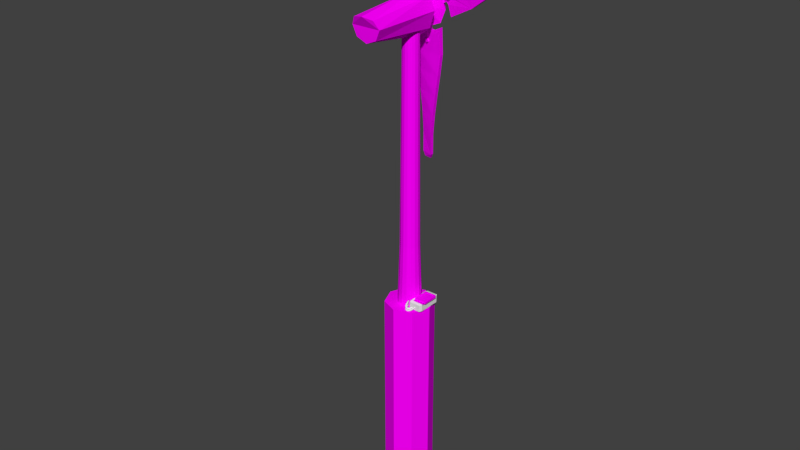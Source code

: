 # Source: wind-turbine.blend  (saved by Blender 2.69.0; exported with 4.5.12 LTS)
import bpy
from mathutils import Matrix  # noqa: F401  (used for matrix-valued properties, if any)

bpy.ops.wm.read_factory_settings(use_empty=True)
scene = bpy.context.scene
scene.name = 'Scene'

# ---- collections
col_collection_1 = bpy.data.collections.new('Collection 1'); scene.collection.children.link(col_collection_1)

# ---- images (referenced by path relative to the original .blend; pixels are not part of the script)
import os
ASSET_DIR = os.environ.get("B2B_ASSET_DIR", "")  # directory of the original .blend (textures are referenced by path, not embedded)
HERE = os.path.dirname(os.path.abspath(__file__))  # packed textures are extracted next to this script under _unpacked/

def load_image(name, relpath, width, height, colorspace="sRGB"):
    """Load a texture the original file referenced (path relative to the .blend, or extracted next to this script)."""
    p = next((c for c in (os.path.join(HERE, relpath), os.path.join(ASSET_DIR, relpath)) if relpath and os.path.exists(c)), "")
    if p:
        img = bpy.data.images.load(p, check_existing=True)
        img.name = name
    else:  # same state as the original file: an image datablock whose file is absent (Cycles renders it pink)
        img = bpy.data.images.new(name, width, height)
        img.source = "FILE"
        img.filepath = "//" + (relpath or name)
    img.colorspace_settings.name = colorspace
    return img
img_metal_smooth_silver_png = load_image('metal-smooth-silver.png', 'metal-smooth-silver.png', 1024, 1024, 'sRGB')
img_metal_smooth_dark_png = load_image('metal-smooth-dark.png', 'metal-smooth-dark.png', 1024, 1024, 'sRGB')
img_cement_regolith_png = load_image('cement-regolith.png', 'cement-regolith.png', 1024, 1024, 'sRGB')
img_metal_exterior_grey_png = load_image('metal-exterior-grey.png', 'metal-exterior-grey.png', 1024, 1024, 'sRGB')

# ---- materials (node trees are filled in below, after node groups)
mat_metal_smooth_silver = bpy.data.materials.new('metal-smooth-silver')
mat_metal_smooth_silver.alpha_threshold = 0.0
mat_metal_smooth_silver.roughness = 0.5
mat_metal_smooth_silver.line_color = (0.0, 0.0, 0.0, 1.0)
mat_metal_smooth_dark = bpy.data.materials.new('metal-smooth-dark')
mat_metal_smooth_dark.alpha_threshold = 0.0
mat_metal_smooth_dark.roughness = 0.5
mat_metal_smooth_dark.line_color = (0.0, 0.0, 0.0, 1.0)
mat_cement_regolith = bpy.data.materials.new('cement-regolith')
mat_cement_regolith.alpha_threshold = 0.0
mat_cement_regolith.roughness = 0.5
mat_cement_regolith.line_color = (0.0, 0.0, 0.0, 1.0)
mat_metal_exterior_grey_001 = bpy.data.materials.new('metal-exterior-grey.001')
mat_metal_exterior_grey_001.alpha_threshold = 0.0
mat_metal_exterior_grey_001.roughness = 0.5
mat_metal_exterior_grey_001.line_color = (0.0, 0.0, 0.0, 1.0)

# ---- material node trees
mat_metal_smooth_silver.use_nodes = True; mat_metal_smooth_silver.node_tree.nodes.clear()
_N = mat_metal_smooth_silver.node_tree.nodes; _L = mat_metal_smooth_silver.node_tree.links
n0 = _N.new('ShaderNodeOutputMaterial'); n0.name = 'Material Output'; n0.location = (300, 300)
n1 = _N.new('ShaderNodeBsdfDiffuse'); n1.name = 'Diffuse BSDF'; n1.location = (10, 300)
n2 = _N.new('ShaderNodeTexImage'); n2.name = 'Image Texture'; n2.location = (-245, 283)
n2.width = 140
n2.image = img_metal_smooth_silver_png
_L.new(n1.outputs[0], n0.inputs[0])
_L.new(n2.outputs[0], n1.inputs[0])
n0.is_active_output = True
mat_metal_smooth_dark.use_nodes = True; mat_metal_smooth_dark.node_tree.nodes.clear()
_N = mat_metal_smooth_dark.node_tree.nodes; _L = mat_metal_smooth_dark.node_tree.links
n0 = _N.new('ShaderNodeOutputMaterial'); n0.name = 'Material Output'; n0.location = (300, 300)
n1 = _N.new('ShaderNodeBsdfDiffuse'); n1.name = 'Diffuse BSDF'; n1.location = (10, 300)
n2 = _N.new('ShaderNodeTexImage'); n2.name = 'Image Texture'; n2.location = (-184, 285)
n2.width = 140
n2.image = img_metal_smooth_dark_png
_L.new(n1.outputs[0], n0.inputs[0])
_L.new(n2.outputs[0], n1.inputs[0])
n0.is_active_output = True
mat_cement_regolith.use_nodes = True; mat_cement_regolith.node_tree.nodes.clear()
_N = mat_cement_regolith.node_tree.nodes; _L = mat_cement_regolith.node_tree.links
n0 = _N.new('ShaderNodeOutputMaterial'); n0.name = 'Material Output'; n0.location = (300, 300)
n1 = _N.new('ShaderNodeBsdfDiffuse'); n1.name = 'Diffuse BSDF'; n1.location = (10, 300)
n2 = _N.new('ShaderNodeTexImage'); n2.name = 'Image Texture'; n2.location = (-201, 288)
n2.width = 140
n2.image = img_cement_regolith_png
_L.new(n1.outputs[0], n0.inputs[0])
_L.new(n2.outputs[0], n1.inputs[0])
n0.is_active_output = True
mat_metal_exterior_grey_001.use_nodes = True; mat_metal_exterior_grey_001.node_tree.nodes.clear()
_N = mat_metal_exterior_grey_001.node_tree.nodes; _L = mat_metal_exterior_grey_001.node_tree.links
n0 = _N.new('ShaderNodeOutputMaterial'); n0.name = 'Material Output'; n0.location = (300, 300)
n1 = _N.new('ShaderNodeBsdfDiffuse'); n1.name = 'Diffuse BSDF'; n1.location = (10, 300)
n2 = _N.new('ShaderNodeTexImage'); n2.name = 'Image Texture'; n2.location = (-228, 283)
n2.width = 140
n2.image = img_metal_exterior_grey_png
_L.new(n1.outputs[0], n0.inputs[0])
_L.new(n2.outputs[0], n1.inputs[0])
n0.is_active_output = True

# ---- world
world_world = bpy.data.worlds.new('World'); scene.world = world_world
world_world.color = (0.05088, 0.05088, 0.05088)
world_world.use_sun_shadow = False
world_world.sun_shadow_jitter_overblur = 0.0
world_world.cycles.sampling_method = 'MANUAL'
world_world.cycles.sample_map_resolution = 256

# ---- meshes
me_cube_009 = bpy.data.meshes.new('Cube.009')
me_cube_009.from_pydata([(-0.8, -0.8, -1.0), (-0.8, -1.0, -0.8), (-1.0, -0.8, -0.8), (-1.0, 0.8, -0.8), (-0.8, 1.0, -0.8), (-0.8, 0.8, -1.0), (0.8, 1.0, -0.8), (1.0, 0.8, -0.8), (0.8, 0.8, -1.0), (1.0, -0.8, -0.8), (0.8, -1.0, -0.8), (0.8, -0.8, -1.0), (-1.0, -0.8, 0.8), (-0.8, -1.0, 0.8), (-0.8, -0.8, 1.0), (-1.0, 0.8, 0.8), (-0.8, 0.8, 1.0), (-0.8, 1.0, 0.8), (0.8, 1.0, 0.8), (0.8, 0.8, 1.0), (1.0, 0.8, 0.8), (1.0, -0.8, 0.8), (0.8, -0.8, 1.0), (0.8, -1.0, 0.8)], [], [(0, 5, 8, 11), (20, 21, 9, 7), (22, 19, 16, 14), (17, 18, 6, 4), (23, 13, 1, 10), (0, 1, 2), (3, 4, 5), (6, 7, 8), (9, 10, 11), (12, 13, 14), (15, 16, 17), (18, 19, 20), (21, 22, 23), (1, 13, 12, 2), (14, 16, 15, 12), (17, 4, 3, 15), (5, 0, 2, 3), (16, 19, 18, 17), (20, 7, 6, 18), (8, 5, 4, 6), (19, 22, 21, 20), (23, 10, 9, 21), (11, 8, 7, 9), (22, 14, 13, 23), (0, 11, 10, 1), (12, 15, 3, 2)])
_uv = me_cube_009.uv_layers.new(name='UVMap')
_uv.uv.foreach_set('vector', [0.3349, 0.7071, 0.03722, 0.7071, 0.03722, 0.4094, 0.3349, 0.4094, 0.9474, 0.3349, 0.7368, 0.3349, 0.7368, 0.03722, 0.9474, 0.03722, 0.4094, 0.4094, 0.7071, 0.4094, 0.7071, 0.7071, 0.4094, 0.7071, 0.6842, 0.3349, 0.4737, 0.3349, 0.4737, 0.03722, 0.6842, 0.03722, 0.4737, 0.3349, 0.2632, 0.3349, 0.2632, 0.03722, 0.4737, 0.03722, 0.2368, 0.0, 0.2632, 0.03722, 0.2105, 0.03722, 0.7368, 0.03722, 0.6842, 0.03722, 0.7105, 0.0, 1.0, 0.03722, 0.9474, 0.03722, 0.9737, 4.437e-08, 0.797, 0.4094, 0.7443, 0.4094, 0.7706, 0.3722, 0.2105, 0.3349, 0.2632, 0.3349, 0.2368, 0.3722, 0.7368, 0.3349, 0.7105, 0.3722, 0.6842, 0.3349, 1.0, 0.3349, 0.9737, 0.3722, 0.9474, 0.3349, 0.797, 0.7071, 0.7706, 0.7443, 0.7443, 0.7071, 0.2632, 0.03722, 0.2632, 0.3349, 0.2105, 0.3349, 0.2105, 0.03722, 0.4094, 0.7071, 0.7071, 0.7071, 0.7071, 0.7443, 0.4094, 0.7443, 0.6842, 0.3349, 0.6842, 0.03722, 0.7368, 0.03722, 0.7368, 0.3349, 0.03722, 0.7071, 0.3349, 0.7071, 0.3349, 0.7443, 0.03722, 0.7443, 0.7071, 0.7071, 0.7071, 0.4094, 0.7443, 0.4094, 0.7443, 0.7071, 0.9474, 0.3349, 0.9474, 0.03722, 1.0, 0.03722, 1.0, 0.3349, 0.03722, 0.4094, 0.03722, 0.7071, 7.764e-08, 0.7071, 0.0, 0.4094, 0.7071, 0.4094, 0.4094, 0.4094, 0.4094, 0.3722, 0.7071, 0.3722, 0.7443, 0.7071, 0.7443, 0.4094, 0.797, 0.4094, 0.797, 0.7071, 0.3349, 0.4094, 0.03722, 0.4094, 0.03722, 0.3722, 0.3349, 0.3722, 0.4094, 0.4094, 0.4094, 0.7071, 0.3722, 0.7071, 0.3722, 0.4094, 0.3349, 0.7071, 0.3349, 0.4094, 0.3722, 0.4094, 0.3722, 0.7071, 0.2105, 0.3349, 6.655e-08, 0.3349, 0.0, 0.03722, 0.2105, 0.03722])
me_cube_009.use_remesh_preserve_volume = False
me_cube_009.use_remesh_preserve_attributes = False
me_cube_009.use_mirror_vertex_groups = False
me_cube_009.update()
me_cylinder_003 = bpy.data.meshes.new('Cylinder.003')
me_cylinder_003.from_pydata([(-0.6939, -3.18, -0.2162), (-0.6939, -3.18, -0.3557), (-0.6939, -6.949, -0.3557), (-0.6939, -6.949, -0.2162), (0.6943, -3.18, -0.2162), (0.6943, -3.18, -0.3557), (0.6943, -6.949, -0.3557), (0.6943, -6.949, -0.2162), (-2.612, 2.17, -0.2162), (-2.612, 2.17, -0.3557), (-5.876, 4.055, -0.3557), (-5.876, 4.055, -0.2162), (-3.306, 0.9683, -0.2162), (-3.306, 0.9683, -0.3557), (-6.57, 2.853, -0.3557), (-6.57, 2.853, -0.2162), (3.307, 0.9683, -0.2162), (3.307, 0.9683, -0.3557), (6.571, 2.853, -0.3557), (6.571, 2.853, -0.2162), (2.613, 2.17, -0.2162), (2.613, 2.17, -0.3557), (5.877, 4.055, -0.3557), (5.877, 4.055, -0.2162), (-0.0001236, 1.008, 0.2977), (-0.0001236, 1.008, 3.54), (0.707, 0.7153, 0.2977), (0.707, 0.7153, 3.54), (0.9999, 0.008209, 0.2977), (0.9999, 0.008209, 3.54), (0.707, -0.6989, 0.2977), (0.707, -0.6989, 3.54), (-0.0001237, -0.9918, 0.2977), (-0.0001237, -0.9918, 3.54), (-0.7072, -0.6989, 0.2977), (-0.7072, -0.6989, 3.54), (-1.0, 0.008209, 0.2977), (-1.0, 0.008209, 3.54), (-0.7072, 0.7153, 0.2977), (-0.7072, 0.7153, 3.54), (-0.0001236, 5.044, -0.05603), (3.561, 3.569, -0.05603), (5.036, 0.008209, -0.05603), (3.561, -3.553, -0.05603), (-0.000124, -5.028, -0.05603), (-3.561, -3.553, -0.05603), (-5.036, 0.008209, -0.05603), (-3.561, 3.569, -0.05603), (-0.0001236, 3.876, -1.161), (2.734, 2.743, -1.161), (3.867, 0.008209, -1.161), (2.734, -2.726, -1.161), (-0.000124, -3.859, -1.161), (-2.735, -2.726, -1.161), (-3.867, 0.008209, -1.161), (-2.735, 2.743, -1.161), (-0.0001238, 1.4, -1.763), (0.9842, 0.9925, -1.763), (1.392, 0.008209, -1.763), (0.9842, -0.9761, -1.763), (-0.0001239, -1.384, -1.763), (-0.9844, -0.9761, -1.763), (-1.392, 0.008209, -1.763), (-0.9844, 0.9925, -1.763)], [], [(4, 5, 1, 0), (5, 6, 2, 1), (6, 7, 3, 2), (7, 4, 0, 3), (0, 1, 2, 3), (7, 6, 5, 4), (12, 13, 9, 8), (13, 14, 10, 9), (14, 15, 11, 10), (15, 12, 8, 11), (8, 9, 10, 11), (15, 14, 13, 12), (20, 21, 17, 16), (21, 22, 18, 17), (22, 23, 19, 18), (23, 20, 16, 19), (16, 17, 18, 19), (23, 22, 21, 20), (24, 25, 27, 26), (26, 27, 29, 28), (28, 29, 31, 30), (30, 31, 33, 32), (32, 33, 35, 34), (34, 35, 37, 36), (27, 25, 39, 37, 35, 33, 31, 29), (38, 39, 25, 24), (36, 37, 39, 38), (36, 38, 47, 46), (45, 46, 54, 53), (26, 28, 42, 41), (32, 34, 45, 44), (38, 24, 40, 47), (28, 30, 43, 42), (34, 36, 46, 45), (30, 32, 44, 43), (24, 26, 41, 40), (52, 53, 61, 60), (40, 41, 49, 48), (44, 45, 53, 52), (43, 44, 52, 51), (47, 40, 48, 55), (42, 43, 51, 50), (46, 47, 55, 54), (41, 42, 50, 49), (56, 57, 58, 59, 60, 61, 62, 63), (51, 52, 60, 59), (55, 48, 56, 63), (50, 51, 59, 58), (54, 55, 63, 62), (49, 50, 58, 57), (53, 54, 62, 61), (48, 49, 57, 56)])
_uv = me_cylinder_003.uv_layers.new(name='UVMap')
_uv.uv.foreach_set('vector', [0.003475, 0.71, 0.003475, 0.7025, 0.07459, 0.7025, 0.07459, 0.71, 0.07459, 0.7025, 0.07459, 0.5, 0.1492, 0.5, 0.1492, 0.7025, 0.6457, 0.7025, 0.6457, 0.71, 0.5746, 0.71, 0.5746, 0.7025, 0.4254, 0.5, 0.4254, 0.7025, 0.3508, 0.7025, 0.3508, 0.5, 0.1717, 0.6931, 0.1642, 0.6931, 0.1642, 0.5, 0.1717, 0.5, 0.1642, 0.6931, 0.1567, 0.6931, 0.1567, 0.5, 0.1642, 0.5, 0.284, 0.7177, 0.2765, 0.7177, 0.2765, 0.6449, 0.284, 0.6449, 0.4254, 0.7025, 0.4254, 0.5, 0.5, 0.5, 0.5, 0.7025, 0.2435, 0.6449, 0.251, 0.6449, 0.251, 0.7177, 0.2435, 0.7177, 0.0, 0.7025, 3.491e-07, 0.5, 0.07459, 0.5, 0.07459, 0.7025, 0.1492, 0.5, 0.1567, 0.5, 0.1567, 0.6978, 0.1492, 0.6978, 0.4254, 0.8093, 0.4254, 0.8018, 0.6232, 0.8018, 0.6232, 0.8093, 0.2585, 0.6999, 0.251, 0.6999, 0.251, 0.6449, 0.2585, 0.6449, 0.5746, 0.5, 0.5746, 0.7025, 0.5, 0.7025, 0.5, 0.5, 0.07459, 0.71, 0.07459, 0.7025, 0.1296, 0.7025, 0.1296, 0.71, 0.5746, 0.7025, 0.5746, 0.5, 0.6492, 0.5, 0.6492, 0.7025, 0.2435, 0.7944, 0.236, 0.7944, 0.236, 0.6449, 0.2435, 0.6449, 0.2915, 0.7944, 0.284, 0.7944, 0.284, 0.6449, 0.2915, 0.6449, 0.3508, 0.6134, 0.1766, 0.6134, 0.1766, 0.5724, 0.3508, 0.5724, 0.3508, 0.5724, 0.1766, 0.5724, 0.1766, 0.541, 0.3508, 0.541, 0.3508, 0.541, 0.1766, 0.541, 0.1766, 0.5, 0.3508, 0.5, 0.7941, 0.5, 0.7941, 0.6742, 0.7626, 0.6742, 0.7626, 0.5, 0.7626, 0.5, 0.7626, 0.6742, 0.7216, 0.6742, 0.7216, 0.5, 0.7216, 0.5, 0.7216, 0.6742, 0.6901, 0.6742, 0.6901, 0.5, 0.4254, 0.7727, 0.4254, 0.7316, 0.4545, 0.7025, 0.4956, 0.7025, 0.5247, 0.7316, 0.5247, 0.7727, 0.4956, 0.8018, 0.4545, 0.8018, 0.3508, 0.6449, 0.1766, 0.6449, 0.1766, 0.6134, 0.3508, 0.6134, 0.6901, 0.5, 0.6901, 0.6742, 0.6492, 0.6742, 0.6492, 0.5, 0.2294, 0.2004, 0.2004, 0.2294, 5.124e-08, 0.1464, 0.1464, 0.0, 0.8536, 0.5, 0.6464, 0.5, 0.6705, 0.442, 0.8295, 0.442, 0.2294, 0.2996, 0.2706, 0.2996, 0.3536, 0.5, 0.1464, 0.5, 0.2996, 0.2294, 0.2706, 0.2004, 0.3536, 1.281e-07, 0.5, 0.1464, 0.2004, 0.2294, 0.2004, 0.2706, 0.0, 0.3536, 5.124e-08, 0.1464, 0.2706, 0.2996, 0.2996, 0.2706, 0.5, 0.3536, 0.3536, 0.5, 0.2706, 0.2004, 0.2294, 0.2004, 0.1464, 0.0, 0.3536, 1.281e-07, 0.2996, 0.2706, 0.2996, 0.2294, 0.5, 0.1464, 0.5, 0.3536, 0.2004, 0.2706, 0.2294, 0.2996, 0.1464, 0.5, 0.0, 0.3536, 0.942, 0.3295, 0.8295, 0.442, 0.7786, 0.3191, 0.8191, 0.2786, 0.1766, 0.8512, 0.1766, 0.6449, 0.236, 0.6738, 0.236, 0.8323, 0.8534, 0.5, 0.8534, 0.7063, 0.7941, 0.6774, 0.7941, 0.5189, 1.0, 0.1464, 1.0, 0.3536, 0.942, 0.3295, 0.942, 0.1705, 0.5, 0.3536, 0.5, 0.1464, 0.558, 0.1705, 0.558, 0.3295, 0.3508, 0.6449, 0.3508, 0.8512, 0.2915, 0.8223, 0.2915, 0.6638, 0.7085, 0.6742, 0.7085, 0.8805, 0.6492, 0.8516, 0.6492, 0.6931, 0.6464, 1.537e-07, 0.8536, 0.0, 0.8295, 0.05802, 0.6705, 0.05802, 0.6809, 0.2214, 0.7214, 0.1809, 0.7786, 0.1809, 0.8191, 0.2214, 0.8191, 0.2786, 0.7786, 0.3191, 0.7214, 0.3191, 0.6809, 0.2786, 0.942, 0.1705, 0.942, 0.3295, 0.8191, 0.2786, 0.8191, 0.2214, 0.558, 0.3295, 0.558, 0.1705, 0.6809, 0.2214, 0.6809, 0.2786, 0.8295, 0.05802, 0.942, 0.1705, 0.8191, 0.2214, 0.7786, 0.1809, 0.6705, 0.442, 0.558, 0.3295, 0.6809, 0.2786, 0.7214, 0.3191, 0.6705, 0.05802, 0.8295, 0.05802, 0.7786, 0.1809, 0.7214, 0.1809, 0.8295, 0.442, 0.6705, 0.442, 0.7214, 0.3191, 0.7786, 0.3191, 0.558, 0.1705, 0.6705, 0.05802, 0.7214, 0.1809, 0.6809, 0.2214])
me_cylinder_003.materials.append(mat_metal_smooth_silver)
me_cylinder_003.use_remesh_preserve_volume = False
me_cylinder_003.use_remesh_preserve_attributes = False
me_cylinder_003.use_mirror_vertex_groups = False
me_cylinder_003.update()
me_cube_005 = bpy.data.meshes.new('Cube.005')
me_cube_005.from_pydata([(0.04591, 1.499, -0.1857), (-0.04591, 1.499, 0.1849), (0.1138, 1.47, -0.1689), (0.02202, 1.47, 0.2018), (0.142, 1.4, -0.1619), (0.05015, 1.4, 0.2087), (0.1138, 1.33, -0.1689), (0.02202, 1.33, 0.2018), (0.04591, 1.301, -0.1857), (-0.04591, 1.301, 0.1849), (-0.02202, 1.33, -0.2026), (-0.1138, 1.33, 0.1681), (-0.05015, 1.4, -0.2095), (-0.142, 1.4, 0.1611), (-0.02202, 1.47, -0.2026), (-0.1138, 1.47, 0.1681), (0.04591, 1.824, -0.1857), (-0.04591, 1.824, 0.1849), (0.1138, 1.795, -0.1689), (0.02202, 1.795, 0.2018), (0.142, 1.725, -0.1619), (0.05015, 1.725, 0.2087), (0.1138, 1.655, -0.1689), (0.02202, 1.655, 0.2018), (0.04591, 1.626, -0.1857), (-0.04591, 1.626, 0.1849), (-0.02202, 1.655, -0.2026), (-0.1138, 1.655, 0.1681), (-0.05015, 1.725, -0.2095), (-0.142, 1.725, 0.1611), (-0.02202, 1.795, -0.2026), (-0.1138, 1.795, 0.1681), (-0.3477, -4.771, -0.2146), (-0.9244, 2.278, -0.3546), (0.9244, 2.278, 0.1554), (0.3477, -4.771, 0.02536), (-0.3475, -4.771, -0.01464), (-0.9244, 2.278, -0.1546), (0.9244, 2.278, 0.3554), (-0.3844, -3.644, -0.05464), (-0.5015, -2.518, -0.09464), (-0.6683, -1.392, -0.1246), (-0.8445, -0.2652, -0.1546), (-0.9878, 0.8612, -0.1546), (-0.9889, 0.8612, -0.3546), (-0.8498, -0.2652, -0.3546), (-0.6736, -1.392, -0.3246), (-0.504, -2.518, -0.2946), (-0.3853, -3.644, -0.2546), (0.9878, 0.8612, 0.3554), (0.8445, -0.2652, 0.3554), (0.6683, -1.392, 0.3354), (0.5015, -2.518, 0.3054), (0.3844, -3.644, 0.2754), (0.3853, -3.644, 0.07536), (0.504, -2.518, 0.1054), (0.6736, -1.392, 0.1354), (0.8498, -0.2652, 0.1554), (0.9889, 0.8612, 0.1554), (0.3475, -4.771, 0.2254), (-0.2188, -5.037, -0.1376), (0.2188, -5.037, -0.03757), (-0.2187, -5.037, -0.01171), (0.2187, -5.037, 0.08829), (-0.3333, 1.988, 0.02536), (0.3333, 1.988, 0.1754), (0.3333, 1.988, -0.02464), (-0.3333, 1.988, -0.1746)], [], [(0, 1, 3, 2), (2, 3, 5, 4), (4, 5, 7, 6), (6, 7, 9, 8), (8, 9, 11, 10), (10, 11, 13, 12), (3, 1, 15, 13, 11, 9, 7, 5), (14, 15, 1, 0), (12, 13, 15, 14), (0, 2, 4, 6, 8, 10, 12, 14), (16, 17, 19, 18), (18, 19, 21, 20), (20, 21, 23, 22), (22, 23, 25, 24), (24, 25, 27, 26), (26, 27, 29, 28), (19, 17, 31, 29, 27, 25, 23, 21), (30, 31, 17, 16), (28, 29, 31, 30), (16, 18, 20, 22, 24, 26, 28, 30), (43, 37, 33, 44), (65, 38, 34, 66), (44, 33, 67, 66, 34, 58), (49, 38, 65, 64, 37, 43), (36, 39, 48, 32), (39, 40, 47, 48), (40, 41, 46, 47), (41, 42, 45, 46), (42, 43, 44, 45), (38, 49, 58, 34), (49, 50, 57, 58), (50, 51, 56, 57), (51, 52, 55, 56), (52, 53, 54, 55), (32, 48, 54, 35), (48, 47, 55, 54), (47, 46, 56, 55), (46, 45, 57, 56), (45, 44, 58, 57), (53, 52, 40, 39), (52, 51, 41, 40), (51, 50, 42, 41), (50, 49, 43, 42), (63, 62, 60, 61), (37, 64, 67, 33), (64, 65, 66, 67), (53, 59, 35, 54), (59, 53, 39, 36), (36, 32, 60, 62), (32, 35, 61, 60), (59, 36, 62, 63), (35, 59, 63, 61)])
_uv = me_cube_005.uv_layers.new(name='UVMap')
_uv.uv.foreach_set('vector', [0.09225, 0.5298, 0.141, 0.5298, 0.141, 0.5388, 0.09225, 0.5388, 0.3093, 0.5209, 0.3093, 0.5689, 0.3012, 0.5698, 0.3012, 0.5218, 0.3012, 0.5218, 0.3012, 0.5698, 0.2917, 0.5695, 0.2917, 0.5215, 0.09225, 0.5388, 0.04347, 0.5388, 0.04347, 0.5298, 0.09225, 0.5298, 0.09225, 0.5298, 0.04347, 0.5298, 0.04347, 0.5209, 0.09225, 0.5209, 0.2564, 0.5214, 0.2564, 0.5695, 0.2472, 0.569, 0.2472, 0.5209, 0.3559, 0.5277, 0.3627, 0.5209, 0.3724, 0.5209, 0.3792, 0.5277, 0.3792, 0.5374, 0.3724, 0.5442, 0.3627, 0.5442, 0.3559, 0.5374, 0.09225, 0.5209, 0.141, 0.5209, 0.141, 0.5298, 0.09225, 0.5298, 0.2472, 0.5209, 0.2472, 0.569, 0.2386, 0.5697, 0.2386, 0.5216, 0.3394, 0.5209, 0.3491, 0.5209, 0.3559, 0.5277, 0.3559, 0.5374, 0.3491, 0.5442, 0.3394, 0.5442, 0.3326, 0.5374, 0.3326, 0.5277, 0.141, 0.5298, 0.1898, 0.5298, 0.1898, 0.5388, 0.141, 0.5388, 0.2742, 0.5698, 0.2742, 0.5218, 0.2822, 0.5209, 0.2822, 0.5689, 0.2822, 0.5689, 0.2822, 0.5209, 0.2917, 0.5212, 0.2917, 0.5692, 0.2386, 0.5388, 0.1898, 0.5388, 0.1898, 0.5298, 0.2386, 0.5298, 0.2386, 0.5298, 0.1898, 0.5298, 0.1898, 0.5209, 0.2386, 0.5209, 0.2742, 0.5214, 0.2742, 0.5695, 0.265, 0.569, 0.265, 0.5209, 0.3957, 0.5209, 0.4026, 0.5277, 0.4026, 0.5374, 0.3957, 0.5442, 0.3861, 0.5442, 0.3792, 0.5374, 0.3792, 0.5277, 0.3861, 0.5209, 0.141, 0.5209, 0.1898, 0.5209, 0.1898, 0.5298, 0.141, 0.5298, 0.265, 0.5209, 0.265, 0.569, 0.2564, 0.5697, 0.2564, 0.5216, 0.3161, 0.5209, 0.3257, 0.5209, 0.3326, 0.5277, 0.3326, 0.5374, 0.3257, 0.5442, 0.3161, 0.5442, 0.3093, 0.5374, 0.3093, 0.5277, 0.9982, 0.7595, 1.0, 0.939, 0.9745, 0.9395, 0.9728, 0.76, 0.003078, 0.5998, 3.807e-08, 0.5209, 0.02471, 0.5274, 0.02779, 0.6062, 0.7535, 0.0, 0.9345, 0.007879, 0.8974, 0.08681, 0.8974, 0.1738, 0.9345, 0.2527, 0.7535, 0.2606, 0.7534, 0.2606, 0.9344, 0.2685, 0.8973, 0.3474, 0.8974, 0.4344, 0.9344, 0.5133, 0.7536, 0.5209, 1.0, 0.03538, 0.9972, 0.1792, 0.9717, 0.1797, 0.9745, 0.0359, 0.9972, 0.1792, 0.9952, 0.3239, 0.9698, 0.3245, 0.9717, 0.1797, 0.9952, 0.3239, 0.995, 0.4692, 0.9696, 0.4698, 0.9698, 0.3245, 0.995, 0.4692, 0.9949, 0.6146, 0.9694, 0.6151, 0.9696, 0.4698, 0.9949, 0.6146, 0.9982, 0.7595, 0.9728, 0.76, 0.9694, 0.6151, 0.944, 0.9354, 0.9408, 0.7595, 0.9663, 0.7587, 0.9694, 0.9346, 0.9408, 0.7595, 0.9368, 0.6149, 0.9623, 0.6142, 0.9663, 0.7587, 0.9368, 0.6149, 0.935, 0.4693, 0.9605, 0.4686, 0.9623, 0.6142, 0.935, 0.4693, 0.9345, 0.324, 0.96, 0.3232, 0.9605, 0.4686, 0.9345, 0.324, 0.9345, 0.1799, 0.96, 0.1791, 0.96, 0.3232, 0.03407, 0.08343, 0.178, 0.07734, 0.1779, 0.1839, 0.03405, 0.1774, 0.178, 0.07734, 0.3219, 0.06136, 0.3218, 0.1995, 0.1779, 0.1839, 0.3219, 0.06136, 0.4658, 0.03955, 0.4657, 0.2214, 0.3218, 0.1995, 0.4658, 0.03955, 0.6096, 0.01694, 0.6096, 0.2436, 0.4657, 0.2214, 0.6096, 0.01694, 0.7535, 0.0, 0.7535, 0.2606, 0.6096, 0.2436, 0.1783, 0.3367, 0.3222, 0.3214, 0.3218, 0.4589, 0.178, 0.443, 0.3222, 0.3214, 0.466, 0.3, 0.4657, 0.4805, 0.3218, 0.4589, 0.466, 0.3, 0.6097, 0.2779, 0.6096, 0.5033, 0.4657, 0.4805, 0.6097, 0.2779, 0.7534, 0.2606, 0.7536, 0.5209, 0.6096, 0.5033, 0.02779, 0.5818, 0.0278, 0.5245, 0.04347, 0.5209, 0.04347, 0.5782, 0.003078, 0.7659, 0.0, 0.687, 0.02471, 0.6935, 0.02779, 0.7724, 0.0, 0.687, 0.003078, 0.5998, 0.02779, 0.6062, 0.02471, 0.6935, 0.9345, 0.1799, 0.9377, 0.03764, 0.9632, 0.03683, 0.96, 0.1791, 0.03436, 0.343, 0.1783, 0.3367, 0.178, 0.443, 0.03421, 0.4368, 1.0, 0.03538, 0.9745, 0.0359, 0.9826, 0.0003295, 0.9986, 0.0, 0.03407, 0.08343, 0.03405, 0.1774, 8.406e-06, 0.1593, 0.0, 0.1021, 0.03436, 0.343, 0.03421, 0.4368, 6.536e-05, 0.421, 0.0, 0.3639, 0.9632, 0.03683, 0.9377, 0.03764, 0.9534, 0.0005134, 0.9694, 0.0])
me_cube_005.materials.append(mat_metal_smooth_silver)
me_cube_005.use_remesh_preserve_volume = False
me_cube_005.use_remesh_preserve_attributes = False
me_cube_005.use_mirror_vertex_groups = False
me_cube_005.update()
me_cube_004 = bpy.data.meshes.new('Cube.004')
me_cube_004.from_pydata([(0.04591, 1.499, -0.1857), (-0.04591, 1.499, 0.1849), (0.1138, 1.47, -0.1689), (0.02201, 1.47, 0.2018), (0.142, 1.4, -0.1619), (0.05015, 1.4, 0.2087), (0.1138, 1.33, -0.1689), (0.02201, 1.33, 0.2018), (0.04591, 1.301, -0.1857), (-0.04591, 1.301, 0.1849), (-0.02202, 1.33, -0.2026), (-0.1138, 1.33, 0.1681), (-0.05015, 1.4, -0.2095), (-0.142, 1.4, 0.1611), (-0.02202, 1.47, -0.2026), (-0.1138, 1.47, 0.1681), (0.04591, 1.824, -0.1857), (-0.04591, 1.824, 0.1849), (0.1138, 1.795, -0.1689), (0.02201, 1.795, 0.2018), (0.142, 1.725, -0.1619), (0.05015, 1.725, 0.2087), (0.1138, 1.655, -0.1689), (0.02201, 1.655, 0.2018), (0.04591, 1.626, -0.1857), (-0.04591, 1.626, 0.1849), (-0.02202, 1.655, -0.2026), (-0.1138, 1.655, 0.1681), (-0.05015, 1.725, -0.2095), (-0.142, 1.725, 0.1611), (-0.02202, 1.795, -0.2026), (-0.1138, 1.795, 0.1681), (-0.3478, -4.771, -0.2146), (-0.9244, 2.278, -0.3546), (0.9244, 2.278, 0.1554), (0.3477, -4.771, 0.02536), (-0.3475, -4.771, -0.01464), (-0.9244, 2.278, -0.1546), (0.9244, 2.278, 0.3554), (-0.3844, -3.644, -0.05464), (-0.5015, -2.518, -0.09464), (-0.6683, -1.392, -0.1246), (-0.8445, -0.2652, -0.1546), (-0.9878, 0.8612, -0.1546), (-0.9889, 0.8612, -0.3546), (-0.8498, -0.2652, -0.3546), (-0.6736, -1.392, -0.3246), (-0.504, -2.518, -0.2946), (-0.3854, -3.644, -0.2546), (0.9878, 0.8612, 0.3554), (0.8445, -0.2652, 0.3554), (0.6683, -1.392, 0.3354), (0.5015, -2.518, 0.3054), (0.3844, -3.644, 0.2754), (0.3853, -3.644, 0.07536), (0.504, -2.518, 0.1054), (0.6736, -1.392, 0.1354), (0.8498, -0.2652, 0.1554), (0.9889, 0.8612, 0.1554), (0.3475, -4.771, 0.2254), (-0.2188, -5.037, -0.1376), (0.2188, -5.037, -0.03757), (-0.2187, -5.037, -0.01171), (0.2187, -5.037, 0.08829), (-0.3333, 1.988, 0.02536), (0.3333, 1.988, 0.1754), (0.3333, 1.988, -0.02464), (-0.3333, 1.988, -0.1746)], [], [(0, 1, 3, 2), (2, 3, 5, 4), (4, 5, 7, 6), (6, 7, 9, 8), (8, 9, 11, 10), (10, 11, 13, 12), (3, 1, 15, 13, 11, 9, 7, 5), (14, 15, 1, 0), (12, 13, 15, 14), (0, 2, 4, 6, 8, 10, 12, 14), (16, 17, 19, 18), (18, 19, 21, 20), (20, 21, 23, 22), (22, 23, 25, 24), (24, 25, 27, 26), (26, 27, 29, 28), (19, 17, 31, 29, 27, 25, 23, 21), (30, 31, 17, 16), (28, 29, 31, 30), (16, 18, 20, 22, 24, 26, 28, 30), (43, 37, 33, 44), (65, 38, 34, 66), (44, 33, 67, 66, 34, 58), (49, 38, 65, 64, 37, 43), (36, 39, 48, 32), (39, 40, 47, 48), (40, 41, 46, 47), (41, 42, 45, 46), (42, 43, 44, 45), (38, 49, 58, 34), (49, 50, 57, 58), (50, 51, 56, 57), (51, 52, 55, 56), (52, 53, 54, 55), (32, 48, 54, 35), (48, 47, 55, 54), (47, 46, 56, 55), (46, 45, 57, 56), (45, 44, 58, 57), (53, 52, 40, 39), (52, 51, 41, 40), (51, 50, 42, 41), (50, 49, 43, 42), (63, 62, 60, 61), (37, 64, 67, 33), (64, 65, 66, 67), (53, 59, 35, 54), (59, 53, 39, 36), (36, 32, 60, 62), (32, 35, 61, 60), (59, 36, 62, 63), (35, 59, 63, 61)])
_uv = me_cube_004.uv_layers.new(name='UVMap')
_uv.uv.foreach_set('vector', [0.09225, 0.5298, 0.141, 0.5298, 0.141, 0.5388, 0.09225, 0.5388, 0.2917, 0.5209, 0.2917, 0.5689, 0.2837, 0.5698, 0.2837, 0.5218, 0.2837, 0.5218, 0.2837, 0.5698, 0.2742, 0.5695, 0.2742, 0.5215, 0.09225, 0.5388, 0.04347, 0.5388, 0.04347, 0.5298, 0.09225, 0.5298, 0.09225, 0.5298, 0.04347, 0.5298, 0.04347, 0.5209, 0.09225, 0.5209, 0.2564, 0.5214, 0.2564, 0.5695, 0.2472, 0.569, 0.2472, 0.5209, 0.3958, 0.5209, 0.4026, 0.5277, 0.4026, 0.5374, 0.3958, 0.5442, 0.3861, 0.5442, 0.3793, 0.5374, 0.3793, 0.5277, 0.3861, 0.5209, 0.09225, 0.5209, 0.141, 0.5209, 0.141, 0.5298, 0.09225, 0.5298, 0.2472, 0.5209, 0.2472, 0.569, 0.2386, 0.5697, 0.2386, 0.5216, 0.3161, 0.5209, 0.3257, 0.5209, 0.3326, 0.5277, 0.3326, 0.5374, 0.3257, 0.5442, 0.3161, 0.5442, 0.3093, 0.5374, 0.3093, 0.5277, 0.141, 0.5298, 0.1898, 0.5298, 0.1898, 0.5388, 0.141, 0.5388, 0.2917, 0.5698, 0.2917, 0.5218, 0.2998, 0.5209, 0.2998, 0.5689, 0.2998, 0.5689, 0.2998, 0.5209, 0.3093, 0.5212, 0.3093, 0.5692, 0.1898, 0.5209, 0.2386, 0.5209, 0.2386, 0.5298, 0.1898, 0.5298, 0.1898, 0.5298, 0.2386, 0.5298, 0.2386, 0.5388, 0.1898, 0.5388, 0.2564, 0.5693, 0.2564, 0.5212, 0.2656, 0.5216, 0.2656, 0.5697, 0.3724, 0.5209, 0.3793, 0.5277, 0.3793, 0.5374, 0.3724, 0.5442, 0.3627, 0.5442, 0.3559, 0.5374, 0.3559, 0.5277, 0.3627, 0.5209, 0.141, 0.5209, 0.1898, 0.5209, 0.1898, 0.5298, 0.141, 0.5298, 0.2656, 0.5697, 0.2656, 0.5216, 0.2742, 0.5209, 0.2742, 0.569, 0.3394, 0.5209, 0.3491, 0.5209, 0.3559, 0.5277, 0.3559, 0.5374, 0.3491, 0.5442, 0.3394, 0.5442, 0.3326, 0.5374, 0.3326, 0.5277, 0.9982, 0.7595, 1.0, 0.939, 0.9745, 0.9395, 0.9728, 0.76, 0.003078, 0.5998, 3.807e-08, 0.5209, 0.02471, 0.5274, 0.02779, 0.6062, 0.7535, 0.0, 0.9345, 0.007879, 0.8974, 0.08681, 0.8974, 0.1738, 0.9345, 0.2527, 0.7535, 0.2606, 0.7534, 0.2606, 0.9344, 0.2685, 0.8973, 0.3474, 0.8974, 0.4344, 0.9344, 0.5133, 0.7536, 0.5209, 1.0, 0.03538, 0.9972, 0.1792, 0.9717, 0.1797, 0.9745, 0.0359, 0.9972, 0.1792, 0.9952, 0.3239, 0.9698, 0.3245, 0.9717, 0.1797, 0.9952, 0.3239, 0.995, 0.4692, 0.9696, 0.4698, 0.9698, 0.3245, 0.995, 0.4692, 0.9949, 0.6146, 0.9694, 0.6151, 0.9696, 0.4698, 0.9949, 0.6146, 0.9982, 0.7595, 0.9728, 0.76, 0.9694, 0.6151, 0.944, 0.9354, 0.9408, 0.7595, 0.9663, 0.7587, 0.9694, 0.9346, 0.9408, 0.7595, 0.9368, 0.6149, 0.9623, 0.6142, 0.9663, 0.7587, 0.9368, 0.6149, 0.935, 0.4693, 0.9605, 0.4686, 0.9623, 0.6142, 0.935, 0.4693, 0.9345, 0.324, 0.96, 0.3232, 0.9605, 0.4686, 0.9345, 0.324, 0.9345, 0.1799, 0.96, 0.1791, 0.96, 0.3232, 0.03407, 0.08343, 0.178, 0.07734, 0.1779, 0.1839, 0.03405, 0.1774, 0.178, 0.07734, 0.3219, 0.06136, 0.3218, 0.1995, 0.1779, 0.1839, 0.3219, 0.06136, 0.4658, 0.03955, 0.4657, 0.2214, 0.3218, 0.1995, 0.4658, 0.03955, 0.6096, 0.01694, 0.6096, 0.2436, 0.4657, 0.2214, 0.6096, 0.01694, 0.7535, 0.0, 0.7535, 0.2606, 0.6096, 0.2436, 0.1783, 0.3367, 0.3222, 0.3214, 0.3218, 0.4589, 0.178, 0.443, 0.3222, 0.3214, 0.466, 0.3, 0.4657, 0.4805, 0.3218, 0.4589, 0.466, 0.3, 0.6097, 0.2779, 0.6096, 0.5033, 0.4657, 0.4805, 0.6097, 0.2779, 0.7534, 0.2606, 0.7536, 0.5209, 0.6096, 0.5033, 0.02779, 0.5818, 0.0278, 0.5245, 0.04347, 0.5209, 0.04347, 0.5782, 0.003078, 0.7659, 0.0, 0.687, 0.02471, 0.6935, 0.02779, 0.7724, 0.0, 0.687, 0.003078, 0.5998, 0.02779, 0.6062, 0.02471, 0.6935, 0.9345, 0.1799, 0.9377, 0.03764, 0.9632, 0.03683, 0.96, 0.1791, 0.03436, 0.343, 0.1783, 0.3367, 0.178, 0.443, 0.03421, 0.4368, 1.0, 0.03538, 0.9745, 0.0359, 0.9826, 0.0003296, 0.9986, 0.0, 0.03407, 0.08343, 0.03405, 0.1774, 8.406e-06, 0.1593, 0.0, 0.1021, 0.03436, 0.343, 0.03421, 0.4368, 6.53e-05, 0.421, 0.0, 0.3639, 0.9632, 0.03683, 0.9377, 0.03764, 0.9534, 0.0005134, 0.9694, 0.0])
me_cube_004.materials.append(mat_metal_smooth_silver)
me_cube_004.use_remesh_preserve_volume = False
me_cube_004.use_remesh_preserve_attributes = False
me_cube_004.use_mirror_vertex_groups = False
me_cube_004.update()
me_cube_003 = bpy.data.meshes.new('Cube.003')
me_cube_003.from_pydata([(0.04591, 1.499, -0.1857), (-0.04591, 1.499, 0.1849), (0.1138, 1.47, -0.1689), (0.02202, 1.47, 0.2018), (0.142, 1.4, -0.1619), (0.05015, 1.4, 0.2087), (0.1138, 1.33, -0.1689), (0.02202, 1.33, 0.2018), (0.04591, 1.301, -0.1857), (-0.04591, 1.301, 0.1849), (-0.02202, 1.33, -0.2026), (-0.1138, 1.33, 0.1681), (-0.05015, 1.4, -0.2095), (-0.142, 1.4, 0.1611), (-0.02202, 1.47, -0.2026), (-0.1138, 1.47, 0.1681), (0.04591, 1.824, -0.1857), (-0.04591, 1.824, 0.1849), (0.1138, 1.795, -0.1689), (0.02202, 1.795, 0.2018), (0.142, 1.725, -0.1619), (0.05015, 1.725, 0.2087), (0.1138, 1.655, -0.1689), (0.02202, 1.655, 0.2018), (0.04591, 1.626, -0.1857), (-0.04591, 1.626, 0.1849), (-0.02202, 1.655, -0.2026), (-0.1138, 1.655, 0.1681), (-0.05015, 1.725, -0.2095), (-0.142, 1.725, 0.1611), (-0.02202, 1.795, -0.2026), (-0.1138, 1.795, 0.1681), (-0.3477, -4.771, -0.2146), (-0.9244, 2.278, -0.3546), (0.9244, 2.278, 0.1554), (0.3477, -4.771, 0.02536), (-0.3475, -4.771, -0.01464), (-0.9244, 2.278, -0.1546), (0.9244, 2.278, 0.3554), (-0.3844, -3.644, -0.05464), (-0.5015, -2.518, -0.09464), (-0.6683, -1.392, -0.1246), (-0.8445, -0.2652, -0.1546), (-0.9878, 0.8612, -0.1546), (-0.9889, 0.8612, -0.3546), (-0.8498, -0.2652, -0.3546), (-0.6736, -1.392, -0.3246), (-0.504, -2.518, -0.2946), (-0.3853, -3.644, -0.2546), (0.9878, 0.8612, 0.3554), (0.8445, -0.2652, 0.3554), (0.6683, -1.392, 0.3354), (0.5015, -2.518, 0.3054), (0.3844, -3.644, 0.2754), (0.3853, -3.644, 0.07536), (0.504, -2.518, 0.1054), (0.6736, -1.392, 0.1354), (0.8498, -0.2652, 0.1554), (0.9889, 0.8612, 0.1554), (0.3475, -4.771, 0.2254), (-0.2188, -5.037, -0.1376), (0.2188, -5.037, -0.03757), (-0.2187, -5.037, -0.01171), (0.2187, -5.037, 0.08829), (-0.3333, 1.988, 0.02536), (0.3333, 1.988, 0.1754), (0.3333, 1.988, -0.02464), (-0.3333, 1.988, -0.1746)], [], [(0, 1, 3, 2), (2, 3, 5, 4), (4, 5, 7, 6), (6, 7, 9, 8), (8, 9, 11, 10), (10, 11, 13, 12), (3, 1, 15, 13, 11, 9, 7, 5), (14, 15, 1, 0), (12, 13, 15, 14), (0, 2, 4, 6, 8, 10, 12, 14), (16, 17, 19, 18), (18, 19, 21, 20), (20, 21, 23, 22), (22, 23, 25, 24), (24, 25, 27, 26), (26, 27, 29, 28), (19, 17, 31, 29, 27, 25, 23, 21), (30, 31, 17, 16), (28, 29, 31, 30), (16, 18, 20, 22, 24, 26, 28, 30), (43, 37, 33, 44), (65, 38, 34, 66), (44, 33, 67, 66, 34, 58), (49, 38, 65, 64, 37, 43), (36, 39, 48, 32), (39, 40, 47, 48), (40, 41, 46, 47), (41, 42, 45, 46), (42, 43, 44, 45), (38, 49, 58, 34), (49, 50, 57, 58), (50, 51, 56, 57), (51, 52, 55, 56), (52, 53, 54, 55), (32, 48, 54, 35), (48, 47, 55, 54), (47, 46, 56, 55), (46, 45, 57, 56), (45, 44, 58, 57), (53, 52, 40, 39), (52, 51, 41, 40), (51, 50, 42, 41), (50, 49, 43, 42), (63, 62, 60, 61), (37, 64, 67, 33), (64, 65, 66, 67), (53, 59, 35, 54), (59, 53, 39, 36), (36, 32, 60, 62), (32, 35, 61, 60), (59, 36, 62, 63), (35, 59, 63, 61)])
_uv = me_cube_003.uv_layers.new(name='UVMap')
_uv.uv.foreach_set('vector', [0.07029, 0.5209, 0.07029, 0.5697, 0.06135, 0.5697, 0.06135, 0.5209, 0.1856, 0.5209, 0.1856, 0.5689, 0.1776, 0.5698, 0.1776, 0.5218, 0.1776, 0.5218, 0.1776, 0.5698, 0.1681, 0.5695, 0.1681, 0.5215, 0.06135, 0.5209, 0.06135, 0.5697, 0.05241, 0.5697, 0.05241, 0.5209, 0.05241, 0.5209, 0.05241, 0.5697, 0.04347, 0.5697, 0.04347, 0.5209, 0.115, 0.5693, 0.115, 0.5212, 0.1242, 0.5216, 0.1242, 0.5697, 0.279, 0.5374, 0.2721, 0.5442, 0.2625, 0.5442, 0.2557, 0.5374, 0.2557, 0.5277, 0.2625, 0.5209, 0.2721, 0.5209, 0.279, 0.5277, 0.07923, 0.5209, 0.07923, 0.5697, 0.07029, 0.5697, 0.07029, 0.5209, 0.1242, 0.5697, 0.1242, 0.5216, 0.1328, 0.5209, 0.1328, 0.569, 0.2021, 0.5442, 0.1925, 0.5442, 0.1856, 0.5374, 0.1856, 0.5277, 0.1925, 0.5209, 0.2021, 0.5209, 0.209, 0.5277, 0.209, 0.5374, 0.106, 0.5209, 0.106, 0.5697, 0.09711, 0.5697, 0.09711, 0.5209, 0.1681, 0.5209, 0.1681, 0.5689, 0.1601, 0.5698, 0.1601, 0.5218, 0.1601, 0.5218, 0.1601, 0.5698, 0.1506, 0.5695, 0.1506, 0.5215, 0.09711, 0.5209, 0.09711, 0.5697, 0.08817, 0.5697, 0.08817, 0.5209, 0.08817, 0.5209, 0.08817, 0.5697, 0.07923, 0.5697, 0.07923, 0.5209, 0.1506, 0.5214, 0.1506, 0.5695, 0.1414, 0.569, 0.1414, 0.5209, 0.2488, 0.5209, 0.2557, 0.5277, 0.2557, 0.5374, 0.2488, 0.5442, 0.2391, 0.5442, 0.2323, 0.5374, 0.2323, 0.5277, 0.2391, 0.5209, 0.115, 0.5209, 0.115, 0.5697, 0.106, 0.5697, 0.106, 0.5209, 0.1414, 0.5209, 0.1414, 0.569, 0.1328, 0.5697, 0.1328, 0.5216, 0.2255, 0.5442, 0.2158, 0.5442, 0.209, 0.5374, 0.209, 0.5277, 0.2158, 0.5209, 0.2255, 0.5209, 0.2323, 0.5277, 0.2323, 0.5374, 0.9982, 0.7595, 1.0, 0.939, 0.9745, 0.9395, 0.9728, 0.76, 0.003078, 0.5998, 2.475e-08, 0.5209, 0.02471, 0.5274, 0.02779, 0.6062, 0.7535, 0.0, 0.9345, 0.007879, 0.8974, 0.08681, 0.8974, 0.1738, 0.9345, 0.2527, 0.7535, 0.2606, 0.7534, 0.2606, 0.9344, 0.2685, 0.8973, 0.3474, 0.8974, 0.4344, 0.9344, 0.5133, 0.7536, 0.5209, 1.0, 0.03538, 0.9972, 0.1792, 0.9717, 0.1797, 0.9745, 0.0359, 0.9972, 0.1792, 0.9952, 0.3239, 0.9698, 0.3245, 0.9717, 0.1797, 0.9952, 0.3239, 0.995, 0.4692, 0.9696, 0.4698, 0.9698, 0.3245, 0.995, 0.4692, 0.9949, 0.6146, 0.9694, 0.6151, 0.9696, 0.4698, 0.9949, 0.6146, 0.9982, 0.7595, 0.9728, 0.76, 0.9694, 0.6151, 0.944, 0.9354, 0.9408, 0.7595, 0.9663, 0.7587, 0.9694, 0.9346, 0.9408, 0.7595, 0.9368, 0.6149, 0.9623, 0.6142, 0.9663, 0.7587, 0.9368, 0.6149, 0.935, 0.4693, 0.9605, 0.4686, 0.9623, 0.6142, 0.935, 0.4693, 0.9345, 0.324, 0.96, 0.3232, 0.9605, 0.4686, 0.9345, 0.324, 0.9345, 0.1799, 0.96, 0.1791, 0.96, 0.3232, 0.03407, 0.08343, 0.178, 0.07734, 0.1779, 0.1839, 0.03405, 0.1774, 0.178, 0.07734, 0.3219, 0.06136, 0.3218, 0.1995, 0.1779, 0.1839, 0.3219, 0.06136, 0.4658, 0.03955, 0.4657, 0.2214, 0.3218, 0.1995, 0.4658, 0.03955, 0.6096, 0.01694, 0.6096, 0.2436, 0.4657, 0.2214, 0.6096, 0.01694, 0.7535, 0.0, 0.7535, 0.2606, 0.6096, 0.2436, 0.1783, 0.3367, 0.3222, 0.3214, 0.3218, 0.4589, 0.178, 0.443, 0.3222, 0.3214, 0.466, 0.3, 0.4657, 0.4805, 0.3218, 0.4589, 0.466, 0.3, 0.6097, 0.2779, 0.6096, 0.5033, 0.4657, 0.4805, 0.6097, 0.2779, 0.7534, 0.2606, 0.7536, 0.5209, 0.6096, 0.5033, 0.02779, 0.5818, 0.0278, 0.5245, 0.04347, 0.5209, 0.04347, 0.5782, 0.003078, 0.7659, 0.0, 0.687, 0.02471, 0.6935, 0.02779, 0.7724, 0.0, 0.687, 0.003078, 0.5998, 0.02779, 0.6062, 0.02471, 0.6935, 0.9345, 0.1799, 0.9377, 0.03764, 0.9632, 0.03683, 0.96, 0.1791, 0.03436, 0.343, 0.1783, 0.3367, 0.178, 0.443, 0.03421, 0.4368, 1.0, 0.03538, 0.9745, 0.0359, 0.9826, 0.0003295, 0.9986, 0.0, 0.03407, 0.08343, 0.03405, 0.1774, 8.406e-06, 0.1593, 0.0, 0.1021, 0.03436, 0.343, 0.03421, 0.4368, 6.53e-05, 0.421, 0.0, 0.3639, 0.9632, 0.03683, 0.9377, 0.03764, 0.9534, 0.0005134, 0.9694, 0.0])
me_cube_003.materials.append(mat_metal_smooth_silver)
me_cube_003.use_remesh_preserve_volume = False
me_cube_003.use_remesh_preserve_attributes = False
me_cube_003.use_mirror_vertex_groups = False
me_cube_003.update()
me_cylinder_002 = bpy.data.meshes.new('Cylinder.002')
me_cylinder_002.from_pydata([(-4.441e-16, 1.347, -0.3054), (0.0, 0.6526, 1.576), (0.7071, 0.9081, -0.3268), (0.7071, 0.5061, 1.517), (1.0, -0.01722, -0.3482), (1.0, -0.02766, 1.446), (0.7071, -1.079, -0.3235), (0.7071, -0.7071, 1.435), (-8.9e-08, -1.643, -0.2997), (-8.742e-08, -1.0, 1.435), (-0.7071, -1.079, -0.3235), (-0.7071, -0.7071, 1.435), (-1.0, -0.01722, -0.3482), (-1.0, -0.02766, 1.446), (-0.7071, 0.9081, -0.3268), (-0.7071, 0.5061, 1.517), (0.0, -19.97, -0.3044), (6.064e-09, -15.24, -0.2449), (0.3189, -19.97, -0.2812), (0.2566, -15.24, -0.2263), (0.5893, -19.97, -0.2152), (0.4742, -15.24, -0.1732), (0.7699, -19.97, -0.1165), (0.6195, -15.24, -0.09373), (0.8333, -19.97, -5.373e-07), (0.6706, -15.24, -4.103e-07), (0.7699, -19.97, 0.1165), (0.6195, -15.24, 0.09373), (0.5893, -19.97, 0.2152), (0.4742, -15.24, 0.1732), (0.3189, -19.97, 0.2812), (0.2566, -15.24, 0.2263), (1.258e-07, -19.97, 0.3044), (1.073e-07, -15.24, 0.2449), (-0.3189, -19.97, 0.2812), (-0.2566, -15.24, 0.2263), (-0.5893, -19.97, 0.2152), (-0.4742, -15.24, 0.1732), (-0.7699, -19.97, 0.1165), (-0.6195, -15.24, 0.09373), (-0.8333, -19.97, -5.542e-07), (-0.6706, -15.24, -4.239e-07), (-0.7699, -19.97, -0.1165), (-0.6195, -15.24, -0.09373), (-0.5893, -19.97, -0.2152), (-0.4742, -15.24, -0.1732), (-0.3189, -19.97, -0.2812), (-0.2566, -15.24, -0.2263), (-1.22e-07, -0.7491, -0.1977), (0.2072, -0.7491, -0.1827), (0.3828, -0.7491, -0.1398), (0.5001, -0.7491, -0.07567), (0.5414, -0.7491, -1.343e-08), (0.5001, -0.7491, 0.07567), (0.3828, -0.7491, 0.1398), (0.2072, -0.7491, 0.1827), (-4.024e-08, -0.7491, 0.1977), (-0.2072, -0.7491, 0.1827), (-0.3828, -0.7491, 0.1398), (-0.5001, -0.7491, 0.07567), (-0.5414, -0.7491, -2.443e-08), (-0.5001, -0.7491, -0.07567), (-0.3828, -0.7491, -0.1398), (-0.2072, -0.7491, -0.1827)], [], [(0, 1, 3, 2), (2, 3, 5, 4), (4, 5, 7, 6), (6, 7, 9, 8), (8, 9, 11, 10), (10, 11, 13, 12), (3, 1, 15, 13, 11, 9, 7, 5), (14, 15, 1, 0), (12, 13, 15, 14), (0, 2, 4, 6, 8, 10, 12, 14), (16, 17, 19, 18), (18, 19, 21, 20), (20, 21, 23, 22), (22, 23, 25, 24), (24, 25, 27, 26), (26, 27, 29, 28), (28, 29, 31, 30), (30, 31, 33, 32), (32, 33, 35, 34), (34, 35, 37, 36), (36, 37, 39, 38), (38, 39, 41, 40), (40, 41, 43, 42), (42, 43, 45, 44), (39, 37, 58, 59), (46, 47, 17, 16), (44, 45, 47, 46), (16, 18, 20, 22, 24, 26, 28, 30, 32, 34, 36, 38, 40, 42, 44, 46), (49, 48, 63, 62, 61, 60, 59, 58, 57, 56, 55, 54, 53, 52, 51, 50), (23, 21, 50, 51), (47, 45, 62, 63), (31, 29, 54, 55), (19, 17, 48, 49), (45, 43, 61, 62), (29, 27, 53, 54), (37, 35, 57, 58), (21, 19, 49, 50), (35, 33, 56, 57), (43, 41, 60, 61), (27, 25, 52, 53), (25, 23, 51, 52), (17, 47, 63, 48), (33, 31, 55, 56), (41, 39, 59, 60)])
_uv = me_cylinder_002.uv_layers.new(name='UVMap')
_uv.uv.foreach_set('vector', [0.1657, 0.256, 0.1657, 0.3609, 0.1297, 0.3593, 0.1297, 0.2564, 0.1036, 0.1566, 0.2016, 0.166, 0.1958, 0.1911, 0.09904, 0.2013, 0.09904, 0.2013, 0.1958, 0.1911, 0.2016, 0.2272, 0.1107, 0.256, 0.358, 0.256, 0.358, 0.3522, 0.3221, 0.3522, 0.3221, 0.2601, 0.3221, 0.2601, 0.3221, 0.3522, 0.2861, 0.3522, 0.2861, 0.256, 0.2132, 0.1566, 0.3042, 0.1854, 0.2984, 0.2216, 0.2016, 0.2114, 0.2016, 0.3259, 0.2085, 0.2898, 0.2291, 0.2594, 0.2599, 0.256, 0.2861, 0.283, 0.2861, 0.3219, 0.2586, 0.3495, 0.221, 0.35, 0.2016, 0.2564, 0.2016, 0.3593, 0.1657, 0.3609, 0.1657, 0.256, 0.2016, 0.2114, 0.2984, 0.2216, 0.3042, 0.2466, 0.2062, 0.256, 0.0715, 0.3016, 0.03047, 0.2911, 0.002076, 0.2507, 0.0, 0.1947, 0.02564, 0.1566, 0.06856, 0.1731, 0.09904, 0.22, 0.09904, 0.2694, 0.0, 0.03915, 0.2401, 0.03915, 0.2401, 0.0522, 1.057e-05, 0.05536, 1.057e-05, 0.05536, 0.2401, 0.0522, 0.2402, 0.06326, 4.064e-05, 0.06911, 4.064e-05, 0.06911, 0.2402, 0.06326, 0.2402, 0.07065, 8.573e-05, 0.07829, 1.0, 0.0, 0.9982, 0.2358, 0.9943, 0.2365, 0.9952, 0.0007858, 0.9952, 0.0007858, 0.9943, 0.2365, 0.989, 0.2363, 0.9886, 0.0005793, 3.181e-05, 0.07829, 0.2401, 0.08594, 0.2401, 0.09333, 1.513e-05, 0.08748, 1.513e-05, 0.08748, 0.2401, 0.09333, 0.2401, 0.1044, 3.976e-06, 0.1012, 3.976e-06, 0.1012, 0.2401, 0.1044, 0.2401, 0.1174, 0.0, 0.1174, 0.0, 0.1174, 0.2401, 0.1174, 0.2401, 0.1305, 3.976e-06, 0.1337, 3.976e-06, 0.1337, 0.2401, 0.1305, 0.2401, 0.1416, 1.513e-05, 0.1474, 1.513e-05, 0.1474, 0.2401, 0.1416, 0.2401, 0.1489, 3.181e-05, 0.1566, 0.9772, 0.9622, 0.9776, 0.7265, 0.9829, 0.7263, 0.9838, 0.962, 0.9838, 0.962, 0.9829, 0.7263, 0.9868, 0.727, 0.9886, 0.9628, 8.593e-05, 0.0, 0.2402, 0.007647, 0.2402, 0.01504, 4.083e-05, 0.009185, 0.2401, 0.1489, 0.2401, 0.1416, 0.9771, 0.1369, 0.9772, 0.1429, 1.057e-05, 0.02293, 0.2401, 0.0261, 0.2401, 0.03915, 0.0, 0.03915, 4.083e-05, 0.009185, 0.2402, 0.01504, 0.2401, 0.0261, 1.057e-05, 0.02293, 0.3042, 0.2, 0.3042, 0.1837, 0.3065, 0.1698, 0.3109, 0.1602, 0.3166, 0.1566, 0.3227, 0.1594, 0.3284, 0.1682, 0.3327, 0.1816, 0.3351, 0.1977, 0.3351, 0.214, 0.3327, 0.2279, 0.3284, 0.2375, 0.3227, 0.2411, 0.3166, 0.2383, 0.3109, 0.2295, 0.3065, 0.2161, 0.1173, 0.2723, 0.1188, 0.2828, 0.1188, 0.2934, 0.1173, 0.3024, 0.1145, 0.3086, 0.1109, 0.311, 0.1069, 0.3091, 0.1033, 0.3034, 0.1005, 0.2947, 0.09904, 0.2842, 0.09904, 0.2737, 0.1005, 0.2646, 0.1033, 0.2584, 0.1069, 0.256, 0.1109, 0.2579, 0.1145, 0.2636, 0.2402, 0.07065, 0.2402, 0.06326, 0.9772, 0.05861, 0.9772, 0.06458, 0.2401, 0.0261, 0.2402, 0.01504, 0.9772, 0.01968, 0.9771, 0.02861, 0.2401, 0.1044, 0.2401, 0.09333, 0.9771, 0.09798, 0.9771, 0.1069, 0.2401, 0.0522, 0.2401, 0.03915, 0.9771, 0.03915, 0.9771, 0.04968, 0.2402, 0.01504, 0.2402, 0.007647, 0.9772, 0.01372, 0.9772, 0.01968, 0.2401, 0.09333, 0.2401, 0.08594, 0.9772, 0.09201, 0.9771, 0.09798, 0.2401, 0.1416, 0.2401, 0.1305, 0.9771, 0.128, 0.9771, 0.1369, 0.2402, 0.06326, 0.2401, 0.0522, 0.9771, 0.04968, 0.9772, 0.05861, 0.2401, 0.1305, 0.2401, 0.1174, 0.9771, 0.1174, 0.9771, 0.128, 0.9868, 0.727, 0.9829, 0.7263, 0.9854, 0.0, 0.9886, 0.0005105, 0.989, 0.2363, 0.9943, 0.2365, 0.9969, 0.9628, 0.9926, 0.9627, 0.9943, 0.2365, 0.9982, 0.2358, 1.0, 0.9623, 0.9969, 0.9628, 0.2401, 0.03915, 0.2401, 0.0261, 0.9771, 0.02861, 0.9771, 0.03915, 0.2401, 0.1174, 0.2401, 0.1044, 0.9771, 0.1069, 0.9771, 0.1174, 0.9829, 0.7263, 0.9776, 0.7265, 0.9812, 0.0001341, 0.9854, 0.0])
me_cylinder_002.materials.append(mat_metal_smooth_dark)
me_cylinder_002.use_remesh_preserve_volume = False
me_cylinder_002.use_remesh_preserve_attributes = False
me_cylinder_002.use_mirror_vertex_groups = False
me_cylinder_002.update()
me_mesh_001 = bpy.data.meshes.new('Mesh.001')
me_mesh_001.from_pydata([(-0.07555, 0.1169, 0.0622), (-0.07621, 0.1173, 0.08161), (-0.05984, 0.0379, 0.03359), (-0.06799, 0.05646, 0.02896), (-0.07132, 0.06087, 0.05756), (-0.08809, 0.1093, 0.08706), (-0.05322, 0.01496, 0.03182), (-0.03932, -0.0008363, 0.01252), (-0.05879, 0.02445, 0.01187), (-0.08782, 0.1082, 0.04758), (-0.03551, -0.01048, 0.01829), (-0.09821, 0.1028, 0.08403), (-0.05025, -0.001795, 0.03013), (-0.08635, 0.02733, 0.04729), (-0.06547, 0.007956, 0.03966), (-0.01734, -0.01946, 0.008202), (-0.04036, -0.003323, 0.001479), (-0.08334, 0.05322, 0.02162), (-0.1013, 0.09912, 0.04679), (-0.02876, -0.01111, 0.004235), (-0.01883, -0.01658, -0.004792), (-0.06553, -0.01656, 0.02743), (-0.02761, -0.02516, 0.0186), (-0.008468, -0.01821, 0.001529), (-0.03989, -0.0125, -0.008719), (-0.0979, 0.04801, 0.04987), (-0.09848, 0.05905, 0.03342), (-0.1085, 0.09492, 0.06512), (-0.07848, 0.0145, 0.007232), (-0.1068, 0.09585, 0.05455), (0.008518, -0.01449, 0.005387), (-0.001267, -0.01629, -0.005809), (-0.01178, -0.02397, -0.01646), (-0.04172, -0.03166, 0.02157), (-0.05324, -0.01693, -0.009881), (-0.04819, -0.03877, 0.0142), (-0.09117, 0.0204, 0.02373), (-0.07806, -0.006835, 0.02335), (0.0009976, -0.04719, 0.01011), (-0.001715, -0.03626, 0.01404), (0.01193, -0.0227, 0.01307), (0.025, -0.001246, 0.01144), (0.03391, 0.01505, -0.00104), (-0.07397, -0.01255, 0.006989), (-0.024, -0.0499, 0.008455), (-0.007821, -0.02713, 0.01258), (0.03589, 0.01871, 0.01282), (-0.02671, -0.03402, -0.01902), (0.03627, -0.01911, 0.01629), (0.04436, 0.04144, 0.01802), (0.01763, -0.005633, -0.007962), (-0.05369, -0.03801, 0.004801), (0.01422, -0.01345, -0.01524), (0.0366, -0.004801, 0.01858), (0.04815, 0.02224, 0.02553), (0.05305, 0.04144, 0.03171), (0.04648, 0.04145, 0.003366), (-0.04587, -0.03907, -0.008256), (0.01762, -0.02347, -0.02144), (-0.02169, -0.04602, -0.01582), (-0.02873, -0.05079, -0.003291), (-0.006273, -0.05396, -0.005981), (0.03936, 0.01276, -0.009793), (-0.001858, -0.04344, -0.02021), (0.03698, -0.03065, 0.009197), (0.08194, 0.04141, 0.01995), (0.0314, -0.02365, -0.02015), (0.01564, -0.04867, -0.004048), (0.07031, 0.008871, 0.01034), (0.07443, 0.04145, 0.001372), (0.06026, 0.04144, -0.00352), (0.01446, -0.04366, -0.0163), (0.05844, 0.01558, -0.01064), (0.0719, 0.01922, 0.0004527), (0.04981, -0.01255, -0.0133), (0.03366, -0.03566, -0.01197), (0.04147, -0.03137, 0.003553), (0.07017, 0.04146, 0.0344), (0.05744, -0.01207, -0.003589), (0.06418, 0.006762, 0.01931), (-0.07114, 0.1174, -0.000431), (-0.06089, 0.05942, -0.008007), (-0.0631, 0.06423, -0.01826), (-0.04987, 0.02595, -0.01729), (-0.07363, 0.116, 0.009487), (-0.04358, 0.00541, -0.03216), (-0.06129, 0.045, -0.003039), (-0.03493, -0.005336, -0.02762), (-0.06586, 0.05106, -0.02878), (-0.0765, 0.1133, -0.01431), (-0.08286, 0.1102, 0.01702), (-0.03794, -0.003355, -0.01782), (-0.09088, 0.1034, -0.02047), (-0.05796, 0.01369, -0.003961), (-0.02103, -0.02171, -0.0303), (-0.04714, 0.00105, -0.03823), (-0.02661, -0.02671, -0.01535), (-0.004299, -0.03686, -0.03789), (-0.04277, -0.0232, -0.04567), (0.003254, -0.03827, -0.03037), (-0.08763, 0.04783, -0.02784), (-0.09567, 0.1017, 0.01505), (-0.006344, -0.03535, -0.02542), (-0.02068, -0.03343, -0.04505), (-0.0854, 0.03543, -0.001664), (-0.06594, 0.001431, -0.03967), (-0.01293, -0.0418, -0.01523), (0.01205, -0.04306, -0.02022), (0.002544, -0.04454, -0.04547), (-0.1025, 0.096, -0.01174), (-0.1039, 0.09562, 0.002138), (-0.06635, 0.004896, -0.004269), (0.02171, -0.03926, -0.02709), (-0.09787, 0.06132, -0.01214), (-0.08737, 0.02933, -0.007604), (-0.06103, -0.01964, -0.01157), (-0.006487, -0.06113, -0.0147), (-0.08284, 0.01264, -0.02531), (0.0461, -0.03077, -0.02509), (-0.04858, -0.0317, -0.04421), (-0.03202, -0.04869, -0.01413), (0.01308, -0.05034, -0.0146), (-0.0665, -0.01738, -0.03509), (-0.07516, -0.005908, -0.01924), (0.03828, -0.03558, -0.0182), (0.02287, -0.0406, -0.03638), (0.0306, -0.04716, -0.04425), (-0.03075, -0.05091, -0.04628), (0.03936, -0.0433, -0.009362), (0.06012, -0.01995, -0.01297), (-0.02021, -0.04646, -0.04939), (0.0007334, -0.06162, -0.04945), (-0.05786, -0.03525, -0.02487), (-0.04621, -0.04758, -0.03546), (0.0752, -0.005594, -0.000919), (0.03126, -0.06054, -0.04644), (-0.01724, -0.06819, -0.02577), (0.02885, -0.05808, -0.01088), (0.08909, 0.008907, -0.002018), (0.06716, -0.0238, -0.02936), (-0.03944, -0.05429, -0.02396), (0.0593, -0.02935, -0.001901), (-0.02099, -0.06598, -0.0393), (0.07669, -0.01299, 0.008871), (0.007311, -0.07222, -0.04174), (7.209e-05, -0.07396, -0.026), (0.02117, -0.06771, -0.01499), (0.1043, 0.04145, 0.0314), (0.07212, -0.04616, -0.03425), (0.1143, 0.04146, 0.01775), (0.0692, -0.03585, -0.03553), (0.04985, -0.06531, -0.03576), (0.02643, -0.07362, -0.03672), (0.09416, 0.01977, 0.02001), (0.1307, 0.04132, 0.0214), (0.1119, 0.02485, 0.003232), (0.02945, -0.0741, -0.02344), (0.04754, -0.06314, -0.01199), (0.09686, 0.01236, 0.0292), (0.1146, 0.04123, 0.06016), (0.1343, 0.02026, 0.03529), (0.13, 0.01671, 0.01388), (0.1026, -0.01672, -0.01681), (0.08236, -0.04508, -0.02541), (0.1067, 0.04145, 0.04834), (0.1108, 0.008597, -0.006908), (0.1409, 0.04144, 0.05777), (0.1408, 0.04144, 0.03596), (0.06753, -0.03709, 0.002342), (0.09017, -0.01456, 0.01745), (0.1166, 0.01791, 0.04482), (0.1301, 0.04144, 0.06769), (0.1039, -0.0273, 0.002228), (0.1171, -0.009412, 0.001134), (0.111, -0.002407, 0.02817), (0.05755, -0.06491, -0.0227), (0.07674, -0.05308, -0.01907), (0.07386, -0.05134, -0.006691)], [], [(0, 3, 9), (18, 26, 29), (2, 0, 1), (14, 11, 13), (3, 8, 9), (36, 25, 27), (26, 36, 27), (8, 17, 9), (5, 14, 4), (28, 26, 18), (67, 76, 64, 38), (25, 36, 13), (28, 36, 26), (2, 8, 3), (12, 10, 6), (33, 14, 21), (7, 8, 2), (6, 10, 7), (37, 51, 21), (12, 22, 10), (14, 33, 22), (57, 51, 43), (34, 57, 43), (15, 19, 10), (44, 33, 35), (47, 57, 34), (19, 20, 16), (38, 33, 44), (57, 60, 51), (20, 32, 24), (20, 19, 15), (22, 45, 15), (59, 60, 57), (23, 20, 15), (22, 39, 45), (39, 33, 38), (59, 61, 60), (32, 47, 34), (61, 38, 44), (63, 61, 59), (63, 59, 47), (20, 31, 32), (40, 30, 45), (71, 61, 63), (63, 66, 71), (52, 32, 31), (23, 30, 31), (48, 40, 45), (42, 46, 49, 56), (75, 76, 67), (75, 67, 71), (71, 66, 75), (58, 47, 52), (31, 30, 50), (64, 48, 38), (50, 52, 31), (53, 30, 40), (48, 53, 40), (75, 74, 78), (58, 72, 66), (62, 52, 50), (30, 41, 42), (76, 79, 64), (62, 58, 52), (50, 42, 62), (54, 46, 41), (68, 79, 76), (66, 72, 74), (70, 72, 58), (70, 58, 62), (41, 46, 42), (77, 53, 48), (78, 73, 68), (74, 72, 73), (77, 54, 53), (79, 77, 48), (55, 49, 46), (72, 70, 69), (70, 62, 56), (62, 42, 56), (0, 29, 27, 11), (65, 77, 79), (55, 54, 77), (65, 56, 55), (56, 49, 55), (65, 70, 56), (9, 18, 0), (1, 0, 11), (1, 5, 4), (1, 4, 2), (25, 13, 11), (11, 27, 25), (9, 17, 18), (5, 11, 14), (29, 26, 27), (2, 3, 0), (21, 14, 13), (17, 28, 18), (2, 4, 6), (6, 4, 12), (4, 14, 12), (13, 36, 37), (13, 37, 21), (36, 43, 37), (2, 6, 7), (28, 43, 36), (17, 34, 28), (17, 24, 34), (8, 24, 17), (8, 7, 16), (12, 14, 22), (35, 33, 21), (37, 43, 51), (28, 34, 43), (16, 24, 8), (21, 51, 35), (7, 19, 16), (10, 19, 7), (10, 22, 15), (16, 20, 24), (60, 44, 35), (35, 51, 60), (24, 32, 34), (47, 59, 57), (22, 33, 39), (61, 44, 60), (45, 23, 15), (20, 23, 31), (45, 30, 23), (61, 67, 38), (71, 67, 61), (63, 47, 58), (63, 58, 66), (52, 47, 32), (39, 48, 45), (38, 48, 39), (75, 66, 74), (53, 41, 30), (75, 78, 76), (50, 30, 42), (64, 79, 48), (78, 68, 76), (53, 54, 41), (78, 74, 73), (54, 55, 46), (68, 73, 65), (73, 72, 69), (68, 65, 79), (65, 73, 69), (70, 65, 69), (55, 77, 65), (29, 0, 18), (11, 5, 1), (80, 84, 81), (81, 82, 80), (84, 86, 81), (90, 93, 86), (110, 114, 104), (90, 101, 93), (111, 101, 104), (100, 117, 113), (113, 117, 114), (88, 98, 92), (101, 111, 93), (114, 117, 123), (98, 105, 92), (95, 98, 88), (83, 85, 82), (105, 122, 100), (85, 95, 88), (83, 91, 87), (86, 93, 91), (115, 111, 104), (115, 104, 114), (123, 132, 115), (93, 96, 91), (120, 111, 115), (132, 123, 122), (93, 106, 96), (106, 93, 111), (98, 119, 105), (95, 103, 98), (94, 95, 85), (87, 94, 85), (91, 96, 94), (120, 115, 140), (119, 133, 122), (94, 103, 95), (157, 174, 169, 168), (132, 133, 140), (130, 127, 119), (102, 94, 96), (120, 116, 106, 111), (133, 142, 140), (127, 142, 133), (102, 97, 94), (116, 120, 136), (136, 140, 142), (131, 142, 127), (130, 131, 127), (108, 130, 98), (107, 99, 102), (121, 107, 106), (142, 144, 145), (125, 126, 97), (107, 112, 99), (145, 152, 156), (126, 130, 108), (144, 135, 152), (135, 131, 126), (124, 112, 107), (146, 137, 116), (137, 128, 121), (175, 156, 151), (135, 148, 151), (135, 150, 148), (150, 135, 126), (175, 177, 156), (139, 125, 118), (146, 168, 137), (176, 175, 151), (168, 141, 128), (157, 168, 146), (141, 129, 124), (169, 143, 141), (172, 176, 163), (134, 138, 129), (143, 134, 129), (150, 165, 162), (143, 158, 153, 134), (155, 139, 138), (153, 138, 134), (167, 149, 147, 164), (162, 165, 161), (174, 170, 169), (160, 172, 173), (174, 172, 160), (165, 154, 161), (154, 155, 149), (159, 164, 158), (171, 174, 166), (161, 154, 167), (171, 159, 170), (171, 170, 174), (159, 166, 164), (154, 149, 167), (89, 109, 110), (101, 90, 84), (84, 90, 86), (92, 100, 109), (80, 82, 89), (101, 110, 104), (109, 113, 110), (110, 113, 114), (109, 100, 113), (89, 88, 92), (82, 88, 89), (81, 83, 82), (81, 86, 83), (92, 105, 100), (82, 85, 88), (83, 86, 91), (100, 122, 117), (114, 123, 115), (83, 87, 85), (122, 123, 117), (105, 119, 122), (91, 94, 87), (115, 132, 140), (133, 132, 122), (98, 130, 119), (119, 127, 133), (94, 97, 103), (106, 102, 96), (136, 120, 140), (103, 108, 98), (97, 108, 103), (102, 99, 97), (106, 116, 121), (145, 116, 136), (106, 107, 102), (136, 142, 145), (142, 131, 144), (116, 137, 121), (145, 146, 116), (108, 97, 126), (99, 125, 97), (145, 156, 146), (145, 144, 152), (126, 131, 130), (99, 112, 125), (144, 131, 135), (121, 124, 107), (156, 157, 146), (121, 128, 124), (151, 156, 152), (152, 135, 151), (118, 125, 112), (112, 124, 118), (156, 177, 157), (139, 126, 125), (137, 168, 128), (163, 176, 151), (151, 148, 163), (139, 150, 126), (124, 129, 118), (128, 141, 124), (175, 176, 177), (141, 143, 129), (176, 172, 177), (168, 169, 141), (163, 148, 162), (148, 150, 162), (165, 150, 139), (138, 139, 118), (129, 138, 118), (173, 172, 163), (163, 162, 173), (155, 165, 139), (177, 174, 157), (169, 158, 143), (177, 172, 174), (149, 155, 138), (169, 170, 158), (173, 162, 161), (161, 160, 173), (165, 155, 154), (153, 147, 138), (170, 159, 158), (166, 174, 160), (147, 149, 138), (164, 147, 153), (158, 164, 153), (167, 160, 161), (166, 160, 167), (164, 166, 167), (171, 166, 159), (89, 110, 101), (101, 80, 89), (101, 84, 80), (89, 92, 109)])
me_mesh_001.polygons.foreach_set('use_smooth', [1, 1, 1, 1, 1, 1, 1, 1, 1, 1, 1, 1, 1, 1, 1, 1, 1, 1, 1, 1, 1, 1, 1, 1, 1, 1, 1, 1, 1, 1, 1, 1, 1, 1, 1, 1, 1, 1, 1, 1, 1, 1, 1, 1, 1, 1, 1, 1, 1, 1, 1, 1, 1, 1, 1, 1, 1, 1, 1, 1, 1, 1, 1, 1, 1, 1, 1, 1, 1, 1, 1, 1, 1, 1, 1, 1, 1, 1, 1, 1, 0, 1, 1, 0, 0, 0, 0, 0, 1, 1, 1, 1, 1, 1, 1, 1, 1, 1, 1, 1, 1, 1, 1, 1, 1, 1, 1, 1, 1, 1, 1, 1, 1, 1, 1, 1, 1, 1, 1, 1, 1, 1, 1, 1, 1, 1, 1, 1, 1, 1, 1, 1, 1, 1, 1, 1, 1, 1, 1, 1, 1, 1, 1, 1, 1, 1, 1, 1, 1, 0, 0, 0, 0, 1, 1, 1, 1, 1, 1, 1, 1, 1, 1, 1, 1, 1, 1, 1, 1, 1, 1, 1, 1, 1, 1, 1, 1, 1, 1, 1, 1, 1, 1, 1, 1, 1, 1, 1, 1, 1, 1, 1, 1, 1, 1, 1, 1, 1, 1, 1, 1, 1, 1, 1, 1, 1, 1, 1, 1, 1, 1, 1, 1, 1, 1, 1, 1, 1, 1, 1, 1, 1, 1, 1, 1, 1, 1, 1, 1, 1, 1, 1, 0, 1, 1, 1, 1, 1, 1, 1, 1, 1, 1, 1, 0, 0, 0, 0, 1, 1, 1, 1, 1, 1, 1, 1, 1, 1, 1, 1, 1, 1, 1, 1, 1, 1, 1, 1, 1, 1, 1, 1, 1, 1, 1, 1, 1, 1, 1, 1, 1, 1, 1, 1, 1, 1, 1, 1, 1, 1, 1, 1, 1, 1, 1, 1, 1, 1, 1, 1, 1, 1, 1, 1, 1, 1, 1, 1, 1, 1, 1, 1, 1, 1, 1, 1, 1, 1, 1, 1, 1, 1, 1, 1, 1, 1, 1, 1, 1, 1, 1, 1, 1, 1, 1, 0, 0, 0, 0, 0, 0])
_uv = me_mesh_001.uv_layers.new(name='UVMap')
_uv.uv.foreach_set('vector', [0.9957, 0.328, 0.9957, 0.4808, 0.9654, 0.3516, 0.917, 0.6195, 0.9462, 0.5442, 0.9369, 0.6185, 0.03604, 0.7532, 0.04801, 0.887, 0.007958, 0.9027, 0.1596, 0.8066, 0.3254, 0.9901, 0.1759, 0.8714, 0.06407, 0.7848, 0.06978, 0.7212, 0.07539, 0.8903, 0.7682, 0.7281, 0.806, 0.7938, 0.8073, 0.8839, 0.9462, 0.5442, 0.979, 0.4808, 0.9578, 0.6288, 0.5009, 0.7177, 0.5398, 0.6378, 0.6583, 0.5707, 0.3513, 0.9787, 0.1596, 0.8066, 0.2619, 0.8834, 0.4598, 0.6875, 0.5424, 0.5979, 0.6266, 0.5515, 0.9449, 0.259, 0.9511, 0.1879, 0.9631, 0.1911, 0.9753, 0.2726, 0.806, 0.7938, 0.7682, 0.7281, 0.8173, 0.745, 0.4598, 0.6875, 0.4671, 0.6513, 0.5424, 0.5979, 0.03604, 0.7532, 0.06978, 0.7212, 0.06407, 0.7848, 0.9027, 0.9555, 0.9159, 0.9158, 0.9159, 0.9914, 0.1024, 0.7104, 0.1596, 0.8066, 0.1062, 0.7756, 0.0406, 0.6583, 0.06978, 0.7212, 0.03604, 0.7532, 0.01819, 0.7152, 0.01913, 0.6452, 0.0406, 0.6583, 0.7888, 0.6695, 0.7771, 0.5737, 0.8086, 0.6379, 0.006622, 0.6907, 0.003473, 0.615, 0.01913, 0.6452, 0.1596, 0.8066, 0.1024, 0.7104, 0.1288, 0.6899, 0.7528, 0.5497, 0.7771, 0.5737, 0.7584, 0.6437, 0.7334, 0.5903, 0.7528, 0.5497, 0.7584, 0.6437, 0.02659, 0.5941, 0.04574, 0.6215, 0.01913, 0.6452, 0.08069, 0.6519, 0.1024, 0.7104, 0.07671, 0.7131, 0.3997, 0.8465, 0.376, 0.8086, 0.4128, 0.7734, 0.04574, 0.6215, 0.05669, 0.5905, 0.06195, 0.6496, 0.1161, 0.6067, 0.1024, 0.7104, 0.08069, 0.6519, 0.7528, 0.5497, 0.7777, 0.5081, 0.7771, 0.5737, 0.9499, 0.9447, 0.9669, 0.9158, 0.9669, 0.9866, 0.05669, 0.5905, 0.04574, 0.6215, 0.02659, 0.5941, 0.003473, 0.615, 0.007791, 0.5712, 0.02659, 0.5941, 0.7508, 0.4934, 0.7777, 0.5081, 0.7528, 0.5497, 0.03863, 0.5738, 0.05669, 0.5905, 0.02659, 0.5941, 0.1288, 0.6899, 0.1356, 0.6256, 0.1442, 0.6478, 0.1356, 0.6256, 0.1024, 0.7104, 0.1161, 0.6067, 0.7508, 0.4934, 0.7833, 0.4631, 0.7777, 0.5081, 0.4354, 0.8673, 0.3997, 0.8465, 0.4128, 0.7734, 0.7833, 0.4631, 0.8173, 0.4704, 0.8046, 0.5092, 0.7483, 0.4593, 0.7833, 0.4631, 0.7508, 0.4934, 0.404, 0.9068, 0.3818, 0.867, 0.3997, 0.8465, 0.8711, 0.9349, 0.8711, 0.975, 0.8484, 0.9515, 0.07231, 0.935, 0.05078, 0.9205, 0.07539, 0.9027, 0.915, 0.2581, 0.944, 0.3019, 0.9064, 0.2844, 0.404, 0.9068, 0.4759, 0.9573, 0.421, 0.9397, 0.9356, 0.9158, 0.9356, 0.9656, 0.9159, 0.9336, 0.03863, 0.5738, 0.02801, 0.5485, 0.05319, 0.557, 0.07539, 0.9764, 0.07231, 0.935, 0.07539, 0.9027, 0.9511, 0.8157, 0.9259, 0.7955, 0.9366, 0.7407, 0.9669, 0.7503, 0.9196, 0.2138, 0.9511, 0.1879, 0.9449, 0.259, 0.9196, 0.2138, 0.9449, 0.259, 0.915, 0.2581, 0.915, 0.2581, 0.8944, 0.2013, 0.9196, 0.2138, 0.4624, 0.929, 0.3997, 0.8465, 0.4822, 0.911, 0.9316, 0.9158, 0.91, 0.8923, 0.9459, 0.877, 0.1878, 0.5558, 0.213, 0.5721, 0.1161, 0.6067, 0.8387, 0.9837, 0.8233, 0.9673, 0.8387, 0.9349, 0.8917, 0.3086, 0.9541, 0.3019, 0.9541, 0.3262, 0.213, 0.5721, 0.2412, 0.5886, 0.1757, 0.6146, 0.9196, 0.2138, 0.9027, 0.152, 0.9237, 0.1352, 0.4624, 0.929, 0.5853, 0.9744, 0.4759, 0.9573, 0.9669, 0.8209, 0.9536, 0.9009, 0.9459, 0.877, 0.91, 0.8923, 0.9098, 0.8448, 0.9511, 0.8157, 0.9511, 0.1879, 0.9628, 0.08395, 0.9631, 0.1911, 0.5616, 0.9373, 0.4624, 0.929, 0.4822, 0.911, 0.9459, 0.877, 0.9511, 0.8157, 0.9669, 0.8209, 0.9027, 0.7648, 0.9259, 0.7955, 0.9098, 0.8448, 0.9418, 0.07516, 0.9628, 0.08395, 0.9511, 0.1879, 0.4759, 0.9573, 0.5853, 0.9744, 0.519, 0.9832, 0.6424, 0.9523, 0.5853, 0.9744, 0.4624, 0.929, 0.6424, 0.9523, 0.4624, 0.929, 0.5616, 0.9373, 0.9098, 0.8448, 0.9259, 0.7955, 0.9511, 0.8157, 0.376, 0.5805, 0.2412, 0.5886, 0.213, 0.5721, 0.9237, 0.1352, 0.9138, 0.06027, 0.9418, 0.07516, 0.9027, 0.152, 0.8917, 0.09175, 0.9138, 0.06027, 0.376, 0.5805, 0.309, 0.5991, 0.2412, 0.5886, 0.2951, 0.5485, 0.376, 0.5805, 0.213, 0.5721, 0.9082, 0.7196, 0.9366, 0.7407, 0.9259, 0.7955, 0.5853, 0.9744, 0.6424, 0.9523, 0.6583, 0.9802, 0.6424, 0.9523, 0.5616, 0.9373, 0.6323, 0.9219, 0.9669, 0.8209, 0.9511, 0.8157, 0.9669, 0.7503, 0.9145, 0.6948, 0.9369, 0.6185, 0.9578, 0.6288, 0.979, 0.6764, 0.9434, 0.0, 0.9753, 0.01142, 0.9628, 0.08395, 0.3541, 0.6132, 0.309, 0.5991, 0.376, 0.5805, 0.7334, 0.924, 0.8031, 0.9063, 0.7834, 0.9651, 0.8031, 0.9063, 0.8031, 0.9396, 0.7834, 0.9651, 0.7334, 0.924, 0.7795, 0.8839, 0.8031, 0.9063, 0.9027, 0.6492, 0.917, 0.6195, 0.9145, 0.6948, 0.9494, 0.7196, 0.9145, 0.6948, 0.979, 0.6764, 0.376, 0.9637, 0.3513, 0.9787, 0.2619, 0.8834, 0.9979, 0.3019, 0.9753, 0.2073, 0.9979, 0.163, 0.202, 0.9186, 0.1759, 0.8714, 0.3254, 0.9901, 0.3254, 0.9901, 0.286, 0.9971, 0.202, 0.9186, 0.6583, 0.5707, 0.5398, 0.6378, 0.6266, 0.5515, 0.3513, 0.9787, 0.3254, 0.9901, 0.1596, 0.8066, 0.9369, 0.6185, 0.9462, 0.5442, 0.9578, 0.6288, 0.03604, 0.7532, 0.06407, 0.7848, 0.04801, 0.887, 0.1062, 0.7756, 0.1596, 0.8066, 0.1759, 0.8714, 0.5398, 0.6378, 0.4598, 0.6875, 0.6266, 0.5515, 0.03604, 0.7532, 0.009091, 0.8165, 0.01819, 0.7152, 0.01819, 0.7152, 0.009091, 0.8165, 0.006622, 0.6907, 0.2619, 0.8834, 0.1596, 0.8066, 0.153, 0.7636, 0.8173, 0.745, 0.7682, 0.7281, 0.7888, 0.6695, 0.1759, 0.8714, 0.1065, 0.8105, 0.1062, 0.7756, 0.7682, 0.7281, 0.7584, 0.6437, 0.7888, 0.6695, 0.03604, 0.7532, 0.01819, 0.7152, 0.0406, 0.6583, 0.7414, 0.6869, 0.7584, 0.6437, 0.7682, 0.7281, 0.5398, 0.6378, 0.4128, 0.7734, 0.4598, 0.6875, 0.5398, 0.6378, 0.4351, 0.7965, 0.4128, 0.7734, 0.5009, 0.7177, 0.4351, 0.7965, 0.5398, 0.6378, 0.06978, 0.7212, 0.0406, 0.6583, 0.06195, 0.6496, 0.006622, 0.6907, 0.0, 0.7366, 0.003473, 0.615, 0.07671, 0.7131, 0.1024, 0.7104, 0.1062, 0.7756, 0.7888, 0.6695, 0.7584, 0.6437, 0.7771, 0.5737, 0.4598, 0.6875, 0.4128, 0.7734, 0.4095, 0.7218, 0.06195, 0.6496, 0.07539, 0.6317, 0.06978, 0.7212, 0.8086, 0.6379, 0.7771, 0.5737, 0.8002, 0.5697, 0.0406, 0.6583, 0.04574, 0.6215, 0.06195, 0.6496, 0.01913, 0.6452, 0.04574, 0.6215, 0.0406, 0.6583, 0.01913, 0.6452, 0.003473, 0.615, 0.02659, 0.5941, 0.02062, 0.9027, 0.02062, 0.9618, 0.0, 0.9182, 0.7777, 0.5081, 0.8046, 0.5092, 0.8002, 0.5697, 0.8002, 0.5697, 0.7771, 0.5737, 0.7777, 0.5081, 0.4351, 0.7965, 0.4354, 0.8673, 0.4128, 0.7734, 0.3997, 0.8465, 0.3818, 0.867, 0.376, 0.8086, 0.1288, 0.6899, 0.1024, 0.7104, 0.1356, 0.6256, 0.7833, 0.4631, 0.8046, 0.5092, 0.7777, 0.5081, 0.007791, 0.5712, 0.03863, 0.5738, 0.02659, 0.5941, 0.05669, 0.5905, 0.03863, 0.5738, 0.05319, 0.557, 0.8923, 0.9349, 0.8923, 0.9792, 0.8711, 0.9588, 0.944, 0.3019, 0.9449, 0.259, 0.9753, 0.2726, 0.915, 0.2581, 0.9449, 0.259, 0.944, 0.3019, 0.404, 0.9068, 0.3997, 0.8465, 0.4624, 0.929, 0.404, 0.9068, 0.4624, 0.929, 0.4759, 0.9573, 0.4822, 0.911, 0.3997, 0.8465, 0.4354, 0.8673, 0.1356, 0.6256, 0.213, 0.5721, 0.1442, 0.6478, 0.1161, 0.6067, 0.213, 0.5721, 0.1356, 0.6256, 0.9196, 0.2138, 0.8944, 0.2013, 0.9027, 0.152, 0.2412, 0.5886, 0.2292, 0.6139, 0.1815, 0.6292, 0.9196, 0.2138, 0.9237, 0.1352, 0.9511, 0.1879, 0.9459, 0.877, 0.91, 0.8923, 0.9511, 0.8157, 0.1878, 0.5558, 0.2951, 0.5485, 0.213, 0.5721, 0.9237, 0.1352, 0.9418, 0.07516, 0.9511, 0.1879, 0.2412, 0.5886, 0.309, 0.5991, 0.2292, 0.6139, 0.9237, 0.1352, 0.9027, 0.152, 0.9138, 0.06027, 0.9027, 0.7648, 0.9082, 0.7196, 0.9259, 0.7955, 0.9418, 0.07516, 0.9138, 0.06027, 0.9434, 0.0, 0.6106, 0.9958, 0.5853, 0.9744, 0.6583, 0.9802, 0.9418, 0.07516, 0.9434, 0.0, 0.9628, 0.08395, 0.9434, 0.0, 0.9138, 0.06027, 0.9026, 0.01973, 0.7795, 0.8839, 0.7334, 0.924, 0.7522, 0.8871, 0.7834, 0.9651, 0.7512, 0.962, 0.7334, 0.924, 0.9369, 0.6185, 0.9145, 0.6948, 0.917, 0.6195, 0.979, 0.6764, 0.9731, 0.7015, 0.9494, 0.7196, 0.706, 0.9313, 0.6827, 0.9348, 0.6974, 0.8382, 0.6974, 0.8382, 0.7219, 0.8479, 0.706, 0.9313, 0.6827, 0.9348, 0.6794, 0.8211, 0.6974, 0.8382, 0.9928, 0.4808, 0.9928, 0.6512, 0.979, 0.6058, 1.0, 0.7196, 1.0, 0.8368, 0.9873, 0.8223, 0.376, 0.5097, 0.3501, 0.5334, 0.1706, 0.4026, 0.1476, 0.4164, 0.3501, 0.5334, 0.204, 0.4751, 0.8304, 0.3771, 0.848, 0.3204, 0.8603, 0.4185, 0.8603, 0.4185, 0.848, 0.3204, 0.882, 0.3566, 0.6009, 0.1115, 0.4496, 0.2116, 0.6999, 0.0226, 0.3501, 0.5334, 0.1476, 0.4164, 0.1706, 0.4026, 0.882, 0.3566, 0.848, 0.3204, 0.8685, 0.2827, 0.4496, 0.2116, 0.4899, 0.1444, 0.6999, 0.0226, 0.502, 0.1854, 0.4496, 0.2116, 0.6009, 0.1115, 0.7047, 0.7746, 0.7293, 0.7359, 0.7219, 0.8479, 0.4899, 0.1444, 0.4518, 0.1539, 0.5802, 0.06575, 0.5166, 0.1892, 0.502, 0.1854, 0.6009, 0.1115, 0.7047, 0.7746, 0.6948, 0.715, 0.7163, 0.7062, 0.9957, 0.1269, 0.9753, 0.06077, 0.9957, 0.0, 0.09351, 0.3915, 0.1476, 0.4164, 0.204, 0.4751, 0.09351, 0.3915, 0.204, 0.4751, 0.1859, 0.4763, 0.8685, 0.2827, 0.8672, 0.2095, 0.8917, 0.2405, 0.6672, 0.7752, 0.6809, 0.6641, 0.6948, 0.715, 0.04533, 0.3116, 0.1476, 0.4164, 0.09351, 0.3915, 0.8672, 0.2095, 0.8685, 0.2827, 0.8374, 0.2469, 0.6672, 0.7752, 0.6769, 0.6191, 0.6809, 0.6641, 0.06875, 0.2731, 0.1706, 0.4026, 0.1476, 0.4164, 0.4496, 0.2116, 0.4285, 0.2039, 0.4899, 0.1444, 0.502, 0.1854, 0.4426, 0.266, 0.4496, 0.2116, 0.4746, 0.2549, 0.502, 0.1854, 0.5166, 0.1892, 0.7163, 0.7062, 0.7178, 0.659, 0.7293, 0.7359, 0.6948, 0.715, 0.6809, 0.6641, 0.7178, 0.659, 0.04533, 0.3116, 0.09351, 0.3915, 0.02274, 0.3252, 0.8233, 0.1924, 0.8485, 0.1686, 0.8374, 0.2469, 0.9669, 0.903, 0.9931, 0.8852, 0.9931, 0.9794, 0.05695, 0.1276, 0.2457, 0.01937, 0.2019, 0.059, 0.1322, 0.0972, 0.8672, 0.2095, 0.8485, 0.1686, 0.8773, 0.1504, 0.4131, 0.276, 0.3982, 0.2552, 0.4285, 0.2039, 0.7042, 0.6142, 0.7178, 0.659, 0.6809, 0.6641, 0.04533, 0.3116, 0.03174, 0.2483, 0.06875, 0.2731, 0.1476, 0.4164, 0.8485, 0.1686, 0.8483, 0.09694, 0.8773, 0.1504, 0.8267, 0.1333, 0.8483, 0.09694, 0.8485, 0.1686, 0.7042, 0.6142, 0.7316, 0.6077, 0.7178, 0.659, 0.03174, 0.2483, 0.04533, 0.3116, 0.003496, 0.2685, 0.8799, 0.09098, 0.8773, 0.1504, 0.8483, 0.09694, 0.3945, 0.3312, 0.376, 0.2844, 0.3982, 0.2552, 0.4131, 0.276, 0.3945, 0.3312, 0.3982, 0.2552, 0.4339, 0.3237, 0.4131, 0.276, 0.4496, 0.2116, 0.6937, 0.5699, 0.7162, 0.592, 0.7042, 0.6142, 0.678, 0.559, 0.6937, 0.5699, 0.6769, 0.6191, 0.8483, 0.09694, 0.8477, 0.03705, 0.883, 0.05197, 0.4601, 0.3637, 0.4473, 0.3863, 0.4496, 0.3024, 0.6937, 0.5699, 0.7131, 0.5559, 0.7162, 0.592, 0.883, 0.05197, 0.8613, 0.002343, 0.8917, 0.0, 0.4473, 0.3863, 0.4131, 0.276, 0.4339, 0.3237, 0.7954, 0.4593, 0.7617, 0.4142, 0.7972, 0.4279, 0.4182, 0.3966, 0.3945, 0.3312, 0.4473, 0.3863, 0.8716, 0.5279, 0.8633, 0.493, 0.883, 0.4846, 0.03176, 0.1836, 0.05888, 0.1717, 0.03174, 0.2483, 0.05888, 0.1717, 0.09638, 0.1564, 0.06446, 0.2109, 0.7995, 0.3554, 0.822, 0.4092, 0.7784, 0.3818, 0.4182, 0.3966, 0.4815, 0.4743, 0.4255, 0.4379, 0.4182, 0.3966, 0.5009, 0.4618, 0.4815, 0.4743, 0.5009, 0.4618, 0.4182, 0.3966, 0.4473, 0.3863, 0.7995, 0.3554, 0.8077, 0.2954, 0.822, 0.4092, 0.8296, 0.5649, 0.8474, 0.4808, 0.8509, 0.5358, 0.03176, 0.1836, 0.1322, 0.0972, 0.05888, 0.1717, 0.7842, 0.3075, 0.7995, 0.3554, 0.7784, 0.3818, 0.1322, 0.0972, 0.1412, 0.1197, 0.09638, 0.1564, 0.05695, 0.1276, 0.1322, 0.0972, 0.03176, 0.1836, 0.8896, 0.5809, 0.8567, 0.5831, 0.8716, 0.5279, 0.2019, 0.059, 0.1922, 0.08984, 0.1412, 0.1197, 0.784, 0.2093, 0.7842, 0.3075, 0.7604, 0.2957, 0.8575, 0.6371, 0.8338, 0.6741, 0.8567, 0.5831, 0.885, 0.639, 0.8575, 0.6371, 0.8567, 0.5831, 0.5009, 0.4618, 0.6367, 0.5189, 0.5726, 0.5188, 0.885, 0.639, 0.8859, 0.7261, 0.8598, 0.7236, 0.8575, 0.6371, 0.677, 0.5091, 0.5282, 0.4485, 0.6257, 0.4704, 0.8598, 0.7236, 0.8338, 0.6741, 0.8575, 0.6371, 0.8923, 0.9022, 0.8426, 0.9349, 0.8233, 0.9018, 0.8276, 0.865, 0.5726, 0.5188, 0.6367, 0.5189, 0.6768, 0.5515, 0.2457, 0.01937, 0.3033, 0.0176, 0.2019, 0.059, 0.7814, 0.06373, 0.784, 0.2093, 0.7559, 0.1673, 0.8038, 0.1361, 0.784, 0.2093, 0.7814, 0.06373, 0.6367, 0.5189, 0.7334, 0.5361, 0.6768, 0.5515, 0.7334, 0.5361, 0.677, 0.5091, 0.7212, 0.5012, 0.9027, 0.8289, 0.882, 0.8061, 0.8859, 0.7261, 0.8233, 0.00443, 0.8038, 0.1361, 0.7987, 0.0, 0.7458, 0.09887, 0.7334, 0.05604, 0.7565, 0.02488, 0.376, 0.0, 0.3623, 0.03442, 0.3033, 0.0176, 0.376, 0.0, 0.3033, 0.0176, 0.2457, 0.01937, 0.8427, 0.841, 0.8923, 0.854, 0.8276, 0.865, 0.8736, 0.9315, 0.8426, 0.9349, 0.8923, 0.9022, 0.8917, 0.4451, 0.9233, 0.3916, 0.9502, 0.4058, 0.9654, 0.4399, 0.9559, 0.4702, 0.9326, 0.4808, 0.9873, 0.8852, 0.9669, 0.8815, 0.9873, 0.7196, 0.6999, 0.0226, 0.5802, 0.06575, 0.681, 0.0, 0.706, 0.9313, 0.7219, 0.8479, 0.7334, 0.9354, 0.3501, 0.5334, 0.3239, 0.5485, 0.204, 0.4751, 0.9233, 0.3916, 0.9654, 0.3407, 0.9502, 0.4058, 0.8807, 0.4808, 0.8603, 0.4185, 0.882, 0.3566, 0.8494, 0.475, 0.8304, 0.3771, 0.8603, 0.4185, 0.7334, 0.04655, 0.6009, 0.1115, 0.6999, 0.0226, 0.6359, 0.1071, 0.6009, 0.1115, 0.7334, 0.04655, 0.6974, 0.8382, 0.7047, 0.7746, 0.7219, 0.8479, 0.6974, 0.8382, 0.6794, 0.8211, 0.7047, 0.7746, 0.6999, 0.0226, 0.4899, 0.1444, 0.5802, 0.06575, 0.6359, 0.1071, 0.5166, 0.1892, 0.6009, 0.1115, 0.7047, 0.7746, 0.6794, 0.8211, 0.6948, 0.715, 0.5802, 0.06575, 0.4518, 0.1539, 0.5098, 0.09758, 0.882, 0.3566, 0.8685, 0.2827, 0.8917, 0.2405, 0.7047, 0.7746, 0.7163, 0.7062, 0.7293, 0.7359, 0.8374, 0.2469, 0.8685, 0.2827, 0.848, 0.3204, 0.4899, 0.1444, 0.4285, 0.2039, 0.4518, 0.1539, 0.6948, 0.715, 0.7178, 0.659, 0.7163, 0.7062, 0.8917, 0.2405, 0.8672, 0.2095, 0.8773, 0.1504, 0.8485, 0.1686, 0.8672, 0.2095, 0.8374, 0.2469, 0.4496, 0.2116, 0.4131, 0.276, 0.4285, 0.2039, 0.8233, 0.1924, 0.8267, 0.1333, 0.8485, 0.1686, 0.05078, 0.9027, 0.05078, 0.9564, 0.02765, 0.9275, 0.6769, 0.6191, 0.7042, 0.6142, 0.6809, 0.6641, 0.003496, 0.2685, 0.04533, 0.3116, 0.02274, 0.3252, 0.8166, 0.942, 0.8177, 0.8839, 0.8177, 0.9968, 0.8031, 0.9071, 0.8177, 0.8839, 0.8166, 0.942, 0.7042, 0.6142, 0.7162, 0.592, 0.7316, 0.6077, 0.06875, 0.2731, 0.03174, 0.2483, 0.06446, 0.2109, 0.0, 0.2271, 0.03174, 0.2483, 0.003496, 0.2685, 0.6769, 0.6191, 0.6937, 0.5699, 0.7042, 0.6142, 0.8799, 0.09098, 0.8483, 0.09694, 0.883, 0.05197, 0.8483, 0.09694, 0.8262, 0.06135, 0.8477, 0.03705, 0.03174, 0.2483, 0.05888, 0.1717, 0.06446, 0.2109, 0.0, 0.2271, 0.03176, 0.1836, 0.03174, 0.2483, 0.4339, 0.3237, 0.4496, 0.3024, 0.4473, 0.3863, 0.7162, 0.592, 0.7334, 0.5515, 0.7316, 0.6077, 0.0, 0.2271, 0.01648, 0.1619, 0.03176, 0.1836, 0.883, 0.05197, 0.8477, 0.03705, 0.8613, 0.002343, 0.4473, 0.3863, 0.3945, 0.3312, 0.4131, 0.276, 0.7162, 0.592, 0.7131, 0.5559, 0.7334, 0.5515, 0.38, 0.3506, 0.3945, 0.3312, 0.4182, 0.3966, 0.9027, 0.4811, 0.8716, 0.5279, 0.883, 0.4846, 0.01648, 0.1619, 0.05695, 0.1276, 0.03176, 0.1836, 0.9027, 0.4811, 0.8979, 0.5277, 0.8716, 0.5279, 0.7784, 0.3818, 0.822, 0.4092, 0.7972, 0.4279, 0.7972, 0.4279, 0.7617, 0.4142, 0.7784, 0.3818, 0.8509, 0.5358, 0.8474, 0.4808, 0.8633, 0.493, 0.8633, 0.493, 0.8716, 0.5279, 0.8509, 0.5358, 0.822, 0.4092, 0.8077, 0.2954, 0.8233, 0.3553, 0.5282, 0.4485, 0.4473, 0.3863, 0.4601, 0.3637, 0.05888, 0.1717, 0.1322, 0.0972, 0.09638, 0.1564, 0.7604, 0.2957, 0.7842, 0.3075, 0.7784, 0.3818, 0.7784, 0.3818, 0.7495, 0.3219, 0.7604, 0.2957, 0.5282, 0.4485, 0.5009, 0.4618, 0.4473, 0.3863, 0.8716, 0.5279, 0.8567, 0.5831, 0.8509, 0.5358, 0.8979, 0.5277, 0.8896, 0.5809, 0.8716, 0.5279, 0.7995, 0.3554, 0.7842, 0.3075, 0.8077, 0.2954, 0.8896, 0.5809, 0.885, 0.639, 0.8567, 0.5831, 0.7842, 0.3075, 0.784, 0.2093, 0.8077, 0.2954, 0.1322, 0.0972, 0.2019, 0.059, 0.1412, 0.1197, 0.7604, 0.2957, 0.7495, 0.3219, 0.7362, 0.2184, 0.4815, 0.4743, 0.5009, 0.4618, 0.5726, 0.5188, 0.6367, 0.5189, 0.5009, 0.4618, 0.5282, 0.4485, 0.6257, 0.4704, 0.5282, 0.4485, 0.5018, 0.406, 0.8567, 0.5831, 0.8338, 0.6741, 0.8509, 0.5358, 0.7559, 0.1673, 0.784, 0.2093, 0.7604, 0.2957, 0.7604, 0.2957, 0.7362, 0.2184, 0.7559, 0.1673, 0.677, 0.5091, 0.6367, 0.5189, 0.5282, 0.4485, 0.09895, 0.07561, 0.2457, 0.01937, 0.05695, 0.1276, 0.2019, 0.059, 0.2703, 0.05856, 0.1922, 0.08984, 0.09895, 0.07561, 0.1712, 0.02193, 0.2457, 0.01937, 0.7212, 0.5012, 0.677, 0.5091, 0.6257, 0.4704, 0.2019, 0.059, 0.3033, 0.0176, 0.2703, 0.05856, 0.7559, 0.1673, 0.7362, 0.2184, 0.7458, 0.09887, 0.7458, 0.09887, 0.7814, 0.06373, 0.7559, 0.1673, 0.6367, 0.5189, 0.677, 0.5091, 0.7334, 0.5361, 0.8598, 0.7236, 0.8509, 0.7829, 0.8338, 0.6741, 0.3033, 0.0176, 0.3623, 0.03442, 0.2703, 0.05856, 0.7987, 0.0, 0.8038, 0.1361, 0.7814, 0.06373, 0.8509, 0.7829, 0.8233, 0.7775, 0.8338, 0.6741, 0.882, 0.8061, 0.8509, 0.7829, 0.8598, 0.7236, 0.8859, 0.7261, 0.882, 0.8061, 0.8598, 0.7236, 0.7565, 0.02488, 0.7814, 0.06373, 0.7458, 0.09887, 0.7987, 0.0, 0.7814, 0.06373, 0.7565, 0.02488, 0.8276, 0.865, 0.8923, 0.854, 0.8923, 0.9022, 0.8717, 0.8289, 0.8923, 0.854, 0.8427, 0.841, 0.8917, 0.4451, 0.9502, 0.4058, 0.9654, 0.4399, 0.9654, 0.4399, 0.9117, 0.4741, 0.8917, 0.4451, 0.9654, 0.4399, 0.9326, 0.4808, 0.9117, 0.4741, 0.8917, 0.4451, 0.8953, 0.406, 0.9233, 0.3916])
me_mesh_001.use_remesh_preserve_volume = False
me_mesh_001.use_remesh_preserve_attributes = False
me_mesh_001.use_mirror_vertex_groups = False
me_mesh_001.update()
me_cylinder = bpy.data.meshes.new('Cylinder')
me_cylinder.from_pydata([(0.0, 1.0, -1.8), (0.0, 1.0, 0.1999), (0.7071, 0.7071, -1.8), (0.7071, 0.7071, 0.1999), (1.0, -4.371e-08, -1.8), (1.0, -4.371e-08, 0.1999), (0.7071, -0.7071, -1.8), (0.7071, -0.7071, 0.1999), (-8.742e-08, -1.0, -1.8), (-8.742e-08, -1.0, 0.1999), (-0.7071, -0.7071, -1.8), (-0.7071, -0.7071, 0.1999), (-1.0, 1.192e-08, -1.8), (-1.0, 1.192e-08, 0.1999), (-0.7071, 0.7071, -1.8), (-0.7071, 0.7071, 0.1999)], [], [(0, 1, 3, 2), (2, 3, 5, 4), (4, 5, 7, 6), (6, 7, 9, 8), (8, 9, 11, 10), (10, 11, 13, 12), (3, 1, 15, 13, 11, 9, 7, 5), (14, 15, 1, 0), (12, 13, 15, 14), (0, 2, 4, 6, 8, 10, 12, 14)])
_uv = me_cylinder.uv_layers.new(name='UVMap')
_uv.uv.foreach_set('vector', [1.0, 1.3, 0.4802, 1.3, 0.4802, 1.101, 1.0, 1.101, 1.0, 1.101, 0.4802, 1.101, 0.4802, 0.9604, 1.0, 0.9604, 1.0, 0.4802, 0.4802, 0.4802, 0.4802, 0.3396, 1.0, 0.3396, 1.0, 0.3396, 0.4802, 0.3396, 0.4802, 0.1407, 1.0, 0.1407, 1.0, 0.1407, 0.4802, 0.1407, 0.4802, 3.098e-08, 1.0, 0.0, 0.4802, 0.0, 0.4802, 0.5198, 0.3396, 0.5198, 0.3396, 3.098e-08, 0.9604, 0.6209, 0.9604, 0.8198, 0.8198, 0.9604, 0.6209, 0.9604, 0.4802, 0.8198, 0.4802, 0.6209, 0.6209, 0.4802, 0.8198, 0.4802, 0.1407, 4.647e-08, 0.1407, 0.5198, 4.647e-08, 0.5198, 0.0, 4.647e-08, 0.3396, 3.098e-08, 0.3396, 0.5198, 0.1407, 0.5198, 0.1407, 4.647e-08, 0.4802, 0.6604, 0.4802, 0.8593, 0.3396, 1.0, 0.1407, 1.0, 0.0, 0.8593, 3.098e-08, 0.6604, 0.1407, 0.5198, 0.3396, 0.5198])
me_cylinder.materials.append(mat_cement_regolith)
me_cylinder.use_remesh_preserve_volume = False
me_cylinder.use_remesh_preserve_attributes = False
me_cylinder.use_mirror_vertex_groups = False
me_cylinder.update()
me_cube_010 = bpy.data.meshes.new('Cube.010')
me_cube_010.from_pydata([(-0.9, 1.0, 0.9), (0.9, 1.0, 0.9), (0.9, 1.0, -0.9), (-0.9, 1.0, -0.9), (0.9, 0.9, 1.0), (-0.9, 0.9, 1.0), (1.0, 0.9, -0.9), (1.0, 0.9, 0.9), (-0.9, 0.9, -1.0), (0.9, 0.9, -1.0), (-1.0, 0.9, -0.9), (-1.0, 0.9, 0.9), (0.1008, -0.7332, 1.0), (0.9, -0.9, 1.0), (0.1008, 0.7332, 1.0), (-0.9, -0.9, 1.0), (-0.7856, 0.7332, 1.0), (-0.7856, -0.7332, 1.0), (1.0, -0.9, 0.9), (1.0, -0.9, -0.9), (0.9, -0.9, -1.0), (-0.9, -0.9, -1.0), (-1.0, -0.9, -0.9), (-1.0, -0.9, 0.9), (-0.9, -1.0, 0.9), (0.9, -1.0, 0.9), (0.9, -1.0, -0.9), (-0.9, -1.0, -0.9), (0.1008, 0.7332, 0.7545), (-0.7856, 0.7332, 0.7545), (-0.7856, -0.7332, 0.7545), (0.1008, -0.7332, 0.7545), (0.9717, 0.506, 0.604), (0.9717, 0.8603, 0.604), (0.9717, 0.8603, -0.6566), (0.9717, 0.506, -0.6566), (1.233, 0.8072, 0.604), (1.233, 0.8603, 0.604), (1.233, 0.506, 0.604), (1.233, 0.5591, 0.604), (1.081, 0.8072, 0.604), (1.081, 0.5591, 0.604), (1.233, 0.8603, -0.6566), (1.081, 0.8072, -0.6566), (1.081, 0.5591, -0.6566), (1.233, 0.506, -0.6566), (1.233, 0.8072, 0.2316), (1.233, 0.8072, -0.2397), (1.233, 0.5591, -0.2397), (1.233, 0.5591, 0.2316), (1.233, 0.8072, -0.6566), (1.081, 0.8072, -0.2397), (1.081, 0.5591, -0.2397), (1.233, 0.5591, -0.6566), (1.081, 0.8072, 0.2316), (1.081, 0.5591, 0.2316), (0.9717, -0.8603, 0.604), (0.9717, -0.506, 0.604), (0.9717, -0.506, -0.6566), (0.9717, -0.8603, -0.6566), (1.233, -0.5591, 0.604), (1.233, -0.506, 0.604), (1.233, -0.8603, 0.604), (1.233, -0.8072, 0.604), (1.081, -0.5591, 0.604), (1.081, -0.8072, 0.604), (1.233, -0.506, -0.6566), (1.081, -0.5591, -0.6566), (1.081, -0.8072, -0.6566), (1.233, -0.8603, -0.6566), (1.233, -0.5591, 0.2316), (1.233, -0.5591, -0.2397), (1.233, -0.8072, -0.2397), (1.233, -0.8072, 0.2316), (1.233, -0.5591, -0.6566), (1.081, -0.5591, -0.2397), (1.081, -0.8072, -0.2397), (1.233, -0.8072, -0.6566), (1.081, -0.5591, 0.2316), (1.081, -0.8072, 0.2316), (0.9717, -0.4049, 0.604), (0.9717, -0.05055, 0.604), (0.9717, -0.05055, -0.6566), (0.9717, -0.4049, -0.6566), (1.233, -0.1037, 0.604), (1.233, -0.05055, 0.604), (1.233, -0.4049, 0.604), (1.233, -0.3517, 0.604), (1.081, -0.1037, 0.604), (1.081, -0.3517, 0.604), (1.233, -0.05055, -0.6566), (1.081, -0.1037, -0.6566), (1.081, -0.3517, -0.6566), (1.233, -0.4049, -0.6566), (1.233, -0.1037, 0.2316), (1.233, -0.1037, -0.2397), (1.233, -0.3517, -0.2397), (1.233, -0.3517, 0.2316), (1.233, -0.1037, -0.6566), (1.081, -0.1037, -0.2397), (1.081, -0.3517, -0.2397), (1.233, -0.3517, -0.6566), (1.081, -0.1037, 0.2316), (1.081, -0.3517, 0.2316), (0.9717, 0.05054, 0.604), (0.9717, 0.4049, 0.604), (0.9717, 0.4049, -0.6566), (0.9717, 0.05054, -0.6566), (1.233, 0.3517, 0.604), (1.233, 0.4049, 0.604), (1.233, 0.05054, 0.604), (1.233, 0.1037, 0.604), (1.081, 0.3517, 0.604), (1.081, 0.1037, 0.604), (1.233, 0.4049, -0.6566), (1.081, 0.3517, -0.6566), (1.081, 0.1037, -0.6566), (1.233, 0.05054, -0.6566), (1.233, 0.3517, 0.2316), (1.233, 0.3517, -0.2397), (1.233, 0.1037, -0.2397), (1.233, 0.1037, 0.2316), (1.233, 0.3517, -0.6566), (1.081, 0.3517, -0.2397), (1.081, 0.1037, -0.2397), (1.233, 0.1037, -0.6566), (1.081, 0.3517, 0.2316), (1.081, 0.1037, 0.2316)], [], [(0, 1, 2, 3), (25, 24, 27, 26), (22, 23, 11, 10), (15, 17, 16, 5), (15, 13, 12, 17), (14, 4, 5, 16), (12, 13, 4, 14), (7, 18, 19, 6), (2, 6, 9), (20, 19, 26), (21, 27, 22), (10, 3, 8), (7, 1, 4), (13, 25, 18), (15, 23, 24), (0, 11, 5), (19, 20, 9, 6), (2, 9, 8, 3), (1, 7, 6, 2), (27, 21, 20, 26), (18, 25, 26, 19), (10, 8, 21, 22), (24, 23, 22, 27), (0, 3, 10, 11), (4, 13, 18, 7), (0, 5, 4, 1), (13, 15, 24, 25), (15, 5, 11, 23), (20, 21, 8, 9), (28, 29, 30, 31), (14, 28, 31, 12), (12, 31, 30, 17), (16, 17, 30, 29), (16, 29, 28, 14), (32, 33, 34, 35), (34, 33, 37, 42), (48, 47, 46, 49), (49, 39, 38, 48), (37, 36, 46, 47), (45, 53, 48, 38), (47, 50, 42, 37), (38, 32, 35, 45), (43, 44, 35, 34), (42, 50, 43, 34), (45, 35, 44, 53), (32, 41, 40, 33), (32, 38, 39, 41), (36, 37, 33, 40), (51, 52, 44, 43), (43, 50, 47, 51), (44, 52, 48, 53), (52, 51, 47, 48), (41, 55, 54, 40), (36, 40, 54, 46), (55, 41, 39, 49), (46, 54, 55, 49), (56, 57, 58, 59), (58, 57, 61, 66), (72, 71, 70, 73), (73, 63, 62, 72), (61, 60, 70, 71), (69, 77, 72, 62), (71, 74, 66, 61), (62, 56, 59, 69), (67, 68, 59, 58), (66, 74, 67, 58), (69, 59, 68, 77), (56, 65, 64, 57), (56, 62, 63, 65), (60, 61, 57, 64), (75, 76, 68, 67), (67, 74, 71, 75), (68, 76, 72, 77), (76, 75, 71, 72), (65, 79, 78, 64), (60, 64, 78, 70), (79, 65, 63, 73), (70, 78, 79, 73), (80, 81, 82, 83), (82, 81, 85, 90), (96, 95, 94, 97), (97, 87, 86, 96), (85, 84, 94, 95), (93, 101, 96, 86), (95, 98, 90, 85), (86, 80, 83, 93), (91, 92, 83, 82), (90, 98, 91, 82), (93, 83, 92, 101), (80, 89, 88, 81), (80, 86, 87, 89), (84, 85, 81, 88), (99, 100, 92, 91), (91, 98, 95, 99), (92, 100, 96, 101), (100, 99, 95, 96), (89, 103, 102, 88), (84, 88, 102, 94), (103, 89, 87, 97), (94, 102, 103, 97), (104, 105, 106, 107), (106, 105, 109, 114), (120, 119, 118, 121), (121, 111, 110, 120), (109, 108, 118, 119), (117, 125, 120, 110), (119, 122, 114, 109), (110, 104, 107, 117), (115, 116, 107, 106), (114, 122, 115, 106), (117, 107, 116, 125), (104, 113, 112, 105), (104, 110, 111, 113), (108, 109, 105, 112), (123, 124, 116, 115), (115, 122, 119, 123), (116, 124, 120, 125), (124, 123, 119, 120), (113, 127, 126, 112), (108, 112, 126, 118), (127, 113, 111, 121), (118, 126, 127, 121)])
me_cube_010.polygons.foreach_set('material_index', [0, 0, 0, 0, 0, 0, 0, 0, 0, 0, 0, 0, 0, 0, 0, 0, 0, 0, 0, 0, 0, 0, 0, 0, 0, 0, 0, 0, 0, 0, 0, 0, 0, 0, 1, 1, 1, 1, 1, 1, 1, 1, 1, 1, 1, 1, 1, 1, 1, 1, 1, 1, 1, 1, 1, 1, 1, 1, 1, 1, 1, 1, 1, 1, 1, 1, 1, 1, 1, 1, 1, 1, 1, 1, 1, 1, 1, 1, 1, 1, 1, 1, 1, 1, 1, 1, 1, 1, 1, 1, 1, 1, 1, 1, 1, 1, 1, 1, 1, 1, 1, 1, 1, 1, 1, 1, 1, 1, 1, 1, 1, 1, 1, 1, 1, 1, 1, 1, 1, 1, 1, 1])
_uv = me_cube_010.uv_layers.new(name='UVMap')
_uv.uv.foreach_set('vector', [0.01724, 0.6724, 0.01724, 0.3621, 0.3276, 0.3621, 0.3276, 0.6724, 0.6724, 0.3448, 0.6724, 0.6552, 0.3621, 0.6552, 0.3621, 0.3448, 6.166e-08, 0.01724, 0.2194, 0.01724, 0.2194, 0.3276, 0.0, 0.3276, 0.2438, 0.01724, 0.2578, 0.046, 0.2578, 0.2988, 0.2438, 0.3276, 0.2438, 0.01724, 0.4633, 0.01724, 0.3658, 0.046, 0.2578, 0.046, 0.3658, 0.2988, 0.4633, 0.3276, 0.2438, 0.3276, 0.2578, 0.2988, 0.3658, 0.046, 0.4633, 0.01724, 0.4633, 0.3276, 0.3658, 0.2988, 0.3448, 0.6897, 0.6552, 0.6897, 0.6552, 1.0, 0.3448, 1.0, 0.3276, 0.3621, 0.3276, 0.3448, 0.3448, 0.3621, 0.6552, 1.017, 0.6552, 1.0, 0.6724, 1.0, 0.3448, 0.6552, 0.3621, 0.6552, 0.3621, 0.6724, 0.3276, 0.6897, 0.3276, 0.6724, 0.3448, 0.6724, 0.01724, 0.3448, 0.01724, 0.3621, 0.0, 0.3621, 0.6552, 0.6724, 0.6724, 0.6897, 0.6552, 0.6897, 0.2438, 0.01724, 0.2194, 0.01724, 0.2316, 0.0, 0.2316, 0.3448, 0.2194, 0.3276, 0.2438, 0.3276, 1.0, 0.3448, 1.0, 0.3621, 0.6897, 0.3621, 0.6897, 0.3448, 0.3276, 0.3621, 0.3448, 0.3621, 0.3448, 0.6724, 0.3276, 0.6724, 0.01724, 0.3621, 0.01724, 0.3448, 0.3276, 0.3448, 0.3276, 0.3621, 0.3621, 0.6552, 0.3448, 0.6552, 0.3448, 0.3448, 0.3621, 0.3448, 0.6552, 0.6897, 0.6724, 0.6897, 0.6724, 1.0, 0.6552, 1.0, 0.6897, 0.6897, 0.6897, 0.6724, 1.0, 0.6724, 1.0, 0.6897, 0.6724, 0.6552, 0.6724, 0.6724, 0.3621, 0.6724, 0.3621, 0.6552, 0.01724, 0.6724, 0.3276, 0.6724, 0.3276, 0.6897, 0.01724, 0.6897, 0.3448, 0.6724, 0.6552, 0.6724, 0.6552, 0.6897, 0.3448, 0.6897, 0.01724, 0.6724, 7.194e-08, 0.6724, 0.0, 0.3621, 0.01724, 0.3621, 0.6897, 0.3448, 0.6897, 0.6552, 0.6724, 0.6552, 0.6724, 0.3448, 0.2438, 0.01724, 0.2438, 0.3276, 0.2194, 0.3276, 0.2194, 0.01724, 1.0, 0.3621, 1.0, 0.6724, 0.6897, 0.6724, 0.6897, 0.3621, 0.3359, 0.2988, 0.2278, 0.2988, 0.2278, 0.046, 0.3359, 0.046, 0.3658, 0.2988, 0.3359, 0.2988, 0.3359, 0.046, 0.3658, 0.046, 0.5056, 0.09999, 0.5479, 0.09999, 0.5479, 0.2528, 0.5056, 0.2528, 0.5056, 1.028e-08, 0.5056, 0.2528, 0.4633, 0.2528, 0.4633, 0.0, 0.5903, 0.2528, 0.5479, 0.2528, 0.5479, 0.09999, 0.5903, 0.09999, 0.1689, 0.1689, 2.013e-08, 0.1689, 0.0, 2.013e-08, 0.1689, 0.0, 0.6755, 0.1689, 0.5066, 0.1689, 0.5066, 2.516e-08, 0.6755, 0.0, 0.2819, 0.02533, 0.2819, 0.1435, 0.2188, 0.1435, 0.2188, 0.02533, 0.2188, 0.02533, 0.1689, 0.02533, 0.1689, 4.53e-08, 0.2819, 0.02533, 0.1689, 0.1689, 0.1689, 0.1435, 0.2188, 0.1435, 0.2819, 0.1435, 0.3377, 0.0, 0.3377, 0.02533, 0.2819, 0.02533, 0.1689, 4.53e-08, 0.2819, 0.1435, 0.3377, 0.1435, 0.3377, 0.1689, 0.1689, 0.1689, 0.3377, 0.5066, 0.3377, 0.3377, 0.5066, 0.3377, 0.5066, 0.5066, 0.5319, 0.6049, 0.6502, 0.6049, 0.6755, 0.6755, 0.5066, 0.6755, 0.5066, 0.5066, 0.5319, 0.5066, 0.5319, 0.6049, 0.5066, 0.6755, 0.6755, 0.5066, 0.6755, 0.6755, 0.6502, 0.6049, 0.6502, 0.5066, 0.8444, 0.5066, 0.819, 0.5772, 0.7008, 0.5772, 0.6755, 0.5066, 0.8444, 0.5066, 0.8444, 0.6755, 0.819, 0.6755, 0.819, 0.5772, 0.7008, 0.6755, 0.6755, 0.6755, 0.6755, 0.5066, 0.7008, 0.5772, 0.9002, 0.6755, 0.9002, 0.7937, 0.8444, 0.7937, 0.8444, 0.6755, 0.7738, 0.9561, 0.6755, 0.9561, 0.6755, 0.9002, 0.7738, 0.9002, 0.9837, 0.5066, 0.9279, 0.5066, 0.9279, 0.4083, 0.9837, 0.4083, 0.5066, 0.8444, 0.6248, 0.8444, 0.6248, 0.9426, 0.5066, 0.9426, 0.6755, 0.3876, 0.6755, 0.3377, 0.7937, 0.3377, 0.7937, 0.3876, 0.7937, 0.3377, 0.892, 0.3377, 0.892, 0.3876, 0.7937, 0.3876, 0.05066, 0.9426, 0.0007661, 0.9426, 0.0007662, 0.8444, 0.05066, 0.8444, 0.456, 0.8444, 0.456, 0.9426, 0.3377, 0.9426, 0.3377, 0.8444, 0.6755, 0.6755, 0.6755, 0.8444, 0.5066, 0.8444, 0.5066, 0.6755, 0.5066, 0.6755, 0.3377, 0.6755, 0.3377, 0.5066, 0.5066, 0.5066, 0.6196, 0.3631, 0.6196, 0.4813, 0.5565, 0.4813, 0.5565, 0.3631, 0.5565, 0.3631, 0.5066, 0.3631, 0.5066, 0.3377, 0.6196, 0.3631, 0.5066, 0.5066, 0.5066, 0.4813, 0.5565, 0.4813, 0.6196, 0.4813, 0.6755, 0.3377, 0.6755, 0.3631, 0.6196, 0.3631, 0.5066, 0.3377, 0.6196, 0.4813, 0.6755, 0.4813, 0.6755, 0.5066, 0.5066, 0.5066, 0.3377, 1.007e-07, 0.5066, 0.0, 0.5066, 0.1689, 0.3377, 0.1689, 0.7461, 0.1942, 0.7461, 0.3124, 0.6755, 0.3377, 0.6755, 0.1689, 0.8444, 0.1689, 0.8444, 0.1942, 0.7461, 0.1942, 0.6755, 0.1689, 0.8444, 0.3377, 0.6755, 0.3377, 0.7461, 0.3124, 0.8444, 0.3124, 0.8444, 0.1689, 0.7738, 0.1435, 0.7738, 0.02533, 0.8444, 8.052e-08, 0.8444, 0.1689, 0.6755, 0.1689, 0.6755, 0.1435, 0.7738, 0.1435, 0.6755, 0.02533, 0.6755, 4.026e-08, 0.8444, 8.052e-08, 0.7738, 0.02533, 0.9002, 0.7937, 0.9002, 0.9119, 0.8444, 0.9119, 0.8444, 0.7937, 0.7738, 0.9002, 0.6755, 0.9002, 0.6755, 0.8444, 0.7738, 0.8444, 0.9985, 0.3178, 0.9426, 0.3178, 0.9426, 0.2195, 0.9985, 0.2195, 0.8721, 0.3884, 0.8721, 0.5066, 0.7738, 0.5066, 0.7738, 0.3884, 0.9002, 0.6248, 0.9501, 0.6248, 0.9501, 0.743, 0.9002, 0.743, 0.9426, 0.0499, 0.8444, 0.0499, 0.8444, 4.026e-08, 0.9426, 4.026e-08, 0.2195, 0.9426, 0.1696, 0.9426, 0.1696, 0.8444, 0.2195, 0.8444, 0.8444, 0.05066, 0.9426, 0.05066, 0.9426, 0.1689, 0.8444, 0.1689, 0.1689, 0.3377, 0.0, 0.3377, 0.0, 0.1689, 0.1689, 0.1689, 0.6755, 0.3377, 0.5066, 0.3377, 0.5066, 0.1689, 0.6755, 0.1689, 0.05584, 0.4813, 0.05584, 0.3631, 0.119, 0.3631, 0.119, 0.4813, 0.119, 0.4813, 0.1689, 0.4813, 0.1689, 0.5066, 0.05584, 0.4813, 0.1689, 0.3377, 0.1689, 0.3631, 0.119, 0.3631, 0.05584, 0.3631, 2.013e-08, 0.5066, 3.02e-08, 0.4813, 0.05584, 0.4813, 0.1689, 0.5066, 0.05584, 0.3631, 3.02e-08, 0.3631, 4.026e-08, 0.3377, 0.1689, 0.3377, 0.3377, 0.1689, 0.5066, 0.1689, 0.5066, 0.3377, 0.3377, 0.3377, 0.436, 0.819, 0.436, 0.7008, 0.5066, 0.6755, 0.5066, 0.8444, 0.3377, 0.8444, 0.3377, 0.819, 0.436, 0.819, 0.5066, 0.8444, 0.3377, 0.6755, 0.5066, 0.6755, 0.436, 0.7008, 0.3377, 0.7008, 0.1689, 0.6755, 0.2395, 0.7008, 0.2395, 0.819, 0.1689, 0.8444, 0.1689, 0.6755, 0.3377, 0.6755, 0.3377, 0.7008, 0.2395, 0.7008, 0.3377, 0.819, 0.3377, 0.8444, 0.1689, 0.8444, 0.2395, 0.819, 0.9279, 0.3884, 0.9279, 0.5066, 0.8721, 0.5066, 0.8721, 0.3884, 0.9426, 0.9678, 0.8444, 0.9678, 0.8444, 0.9119, 0.9426, 0.9119, 0.8444, 0.9426, 0.7885, 0.9426, 0.7885, 0.8444, 0.8444, 0.8444, 0.9426, 0.2195, 0.9426, 0.3377, 0.8444, 0.3377, 0.8444, 0.2195, 0.9002, 0.5066, 0.9501, 0.5066, 0.9501, 0.6248, 0.9002, 0.6248, 0.9426, 0.2188, 0.8444, 0.2188, 0.8444, 0.1689, 0.9426, 0.1689, 1.0, 0.892, 0.9501, 0.892, 0.9501, 0.7937, 1.0, 0.7937, 0.1689, 0.8444, 0.1689, 0.9426, 0.05066, 0.9426, 0.05066, 0.8444, 0.3377, 0.3377, 0.1689, 0.3377, 0.1689, 0.1689, 0.3377, 0.1689, 0.3377, 0.6755, 0.1689, 0.6755, 0.1689, 0.5066, 0.3377, 0.5066, 0.02533, 0.5625, 0.1435, 0.5625, 0.1435, 0.6256, 0.02533, 0.6256, 0.02533, 0.6256, 0.02533, 0.6755, 2.013e-08, 0.6755, 0.02533, 0.5625, 0.1689, 0.6755, 0.1435, 0.6755, 0.1435, 0.6256, 0.1435, 0.5625, 2.013e-08, 0.5066, 0.02533, 0.5066, 0.02533, 0.5625, 2.013e-08, 0.6755, 0.1435, 0.5625, 0.1435, 0.5066, 0.1689, 0.5066, 0.1689, 0.6755, 0.1689, 0.5066, 0.1689, 0.3377, 0.3377, 0.3377, 0.3377, 0.5066, 0.7738, 0.819, 0.7738, 0.7008, 0.8444, 0.6755, 0.8444, 0.8444, 0.6755, 0.8444, 0.6755, 0.819, 0.7738, 0.819, 0.8444, 0.8444, 0.6755, 0.6755, 0.8444, 0.6755, 0.7738, 0.7008, 0.6755, 0.7008, 5.033e-08, 0.6755, 0.07059, 0.7008, 0.07059, 0.819, 9.059e-08, 0.8444, 5.033e-08, 0.6755, 0.1689, 0.6755, 0.1689, 0.7008, 0.07059, 0.7008, 0.1689, 0.819, 0.1689, 0.8444, 9.059e-08, 0.8444, 0.07059, 0.819, 0.9002, 0.5066, 0.9002, 0.6248, 0.8444, 0.6248, 0.8444, 0.5066, 0.6248, 0.9985, 0.5265, 0.9985, 0.5265, 0.9426, 0.6248, 0.9426, 0.9985, 0.1689, 0.9426, 0.1689, 0.9426, 0.07059, 0.9985, 0.07059, 0.7738, 0.3884, 0.7738, 0.5066, 0.6755, 0.5066, 0.6755, 0.3884, 0.9501, 0.9119, 0.9002, 0.9119, 0.9002, 0.7937, 0.9501, 0.7937, 0.6248, 0.9426, 0.6248, 0.8444, 0.6747, 0.8444, 0.6747, 0.9426, 0.5066, 0.9426, 0.4567, 0.9426, 0.4567, 0.8444, 0.5066, 0.8444, 0.3377, 0.8444, 0.3377, 0.9426, 0.2195, 0.9426, 0.2195, 0.8444])
me_cube_010.materials.append(mat_metal_exterior_grey_001)
me_cube_010.materials.append(mat_metal_smooth_dark)
me_cube_010.use_remesh_preserve_volume = False
me_cube_010.use_remesh_preserve_attributes = False
me_cube_010.use_mirror_vertex_groups = False
me_cube_010.update()

# ---- objects
ob_box = bpy.data.objects.new('box', me_cube_009)
ob_hub = bpy.data.objects.new('hub', me_cylinder_003)
ob_turbine_blade3 = bpy.data.objects.new('turbine-blade3', me_cube_005)
ob_turbine_blade2 = bpy.data.objects.new('turbine-blade2', me_cube_004)
ob_turbine_blade1 = bpy.data.objects.new('turbine-blade1', me_cube_003)
ob_frame = bpy.data.objects.new('frame', me_cylinder_002)
ob_power_cable = bpy.data.objects.new('power-cable', me_mesh_001)
ob_cement_base = bpy.data.objects.new('cement-base', me_cylinder)
ob_mppt = bpy.data.objects.new('mppt', me_cube_010)

# ---- transforms, parenting, visibility, modifiers, constraints
ob_box.location = (0.3353, 0.01559, 0.4897)
ob_box.rotation_euler = (0.0, -0.0, 1.571)
ob_box.scale = (0.2807, 0.1426, 0.08713)
ob_box.lineart.crease_threshold = 0.0
ob_hub.location = (8.907e-06, 0.5077, 6.208)
ob_hub.rotation_euler = (1.571, -0.0, 0.0)
ob_hub.scale = (0.07204, 0.07204, 0.1073)
ob_hub.lineart.crease_threshold = 0.0
ob_turbine_blade3.parent = ob_hub
ob_turbine_blade3.matrix_parent_inverse = Matrix(((13.88, 0.0, 0.0, -0.0001236), (0.0, 0.0, 13.88, -86.17), (0.0, -9.321, 5.96e-07, 8.843), (0.0, 0.0, 0.0, 1.0)))
ob_turbine_blade3.location = (-0.9632, 0.973, 6.759)
ob_turbine_blade3.rotation_euler = (-1.571, 1.047, 3.142)
ob_turbine_blade3.scale = (0.3544, 0.3544, 0.3544)
ob_turbine_blade3.lineart.crease_threshold = 0.0
ob_turbine_blade2.parent = ob_hub
ob_turbine_blade2.matrix_parent_inverse = Matrix(((13.88, 0.0, 0.0, -0.0001236), (0.0, 0.0, 13.88, -86.17), (0.0, -9.321, 5.96e-07, 8.843), (0.0, 0.0, 0.0, 1.0)))
ob_turbine_blade2.location = (0.9632, 0.973, 6.759)
ob_turbine_blade2.rotation_euler = (-1.571, -1.047, 3.142)
ob_turbine_blade2.scale = (0.3544, 0.3544, 0.3544)
ob_turbine_blade2.lineart.crease_threshold = 0.0
ob_turbine_blade1.parent = ob_hub
ob_turbine_blade1.matrix_parent_inverse = Matrix(((13.88, 0.0, 0.0, -0.0001236), (0.0, 0.0, 13.88, -86.17), (0.0, -9.321, 5.96e-07, 8.843), (0.0, 0.0, 0.0, 1.0)))
ob_turbine_blade1.location = (4.416e-08, 0.973, 5.091)
ob_turbine_blade1.rotation_euler = (1.571, -0.0, 0.0)
ob_turbine_blade1.scale = (0.3544, 0.3544, 0.3544)
ob_turbine_blade1.lineart.crease_threshold = 0.0
ob_frame.location = (0.0, 0.0, 6.234)
ob_frame.rotation_euler = (1.571, -0.0, 0.0)
ob_frame.scale = (0.3, 0.3, 0.8213)
ob_frame.lineart.crease_threshold = 0.0
ob_power_cable.location = (0.2172, -0.298, 0.4452)
ob_power_cable.lineart.crease_threshold = 0.0
ob_cement_base.location = (0.0, 0.0, 0.0)
ob_cement_base.scale = (0.5, 0.5, 2.0)
ob_cement_base.lineart.crease_threshold = 0.0
ob_mppt.location = (0.3948, -0.0002532, 0.595)
ob_mppt.rotation_euler = (0.0, -0.0, 4.712)
ob_mppt.scale = (0.1789, 0.1317, 0.02388)
ob_mppt.lock_rotations_4d = False
ob_mppt.empty_display_type = 'ARROWS'
ob_mppt.lineart.crease_threshold = 0.0

# ---- collection membership
col_collection_1.objects.link(ob_box)
col_collection_1.objects.link(ob_hub)
col_collection_1.objects.link(ob_turbine_blade3)
col_collection_1.objects.link(ob_turbine_blade2)
col_collection_1.objects.link(ob_turbine_blade1)
col_collection_1.objects.link(ob_frame)
col_collection_1.objects.link(ob_power_cable)
col_collection_1.objects.link(ob_cement_base)
col_collection_1.objects.link(ob_mppt)

# ---- scene / render settings (as saved in the file)
scene.frame_start = 1; scene.frame_end = 250; scene.frame_set(1)
scene.render.engine = 'CYCLES'
scene.render.image_settings.compression = 90
scene.render.resolution_percentage = 50
scene.render.dither_intensity = 0.0
scene.cycles.use_denoising = False
scene.cycles.samples = 10
scene.cycles.sampling_pattern = 'TABULATED_SOBOL'
scene.cycles.light_sampling_threshold = 0.0
scene.cycles.use_adaptive_sampling = False
scene.cycles.use_light_tree = False
scene.cycles.blur_glossy = 0.0
scene.cycles.volume_bounces = 1
scene.cycles.pixel_filter_type = 'GAUSSIAN'
scene.cycles.sample_clamp_indirect = 0.0
scene.view_settings.view_transform = 'Standard'
bpy.context.view_layer.update()

# ---- added for rendering (the .blend has no active camera and no usable light): camera, sun
cam_auto = bpy.data.cameras.new('AutoCamera')
cam_auto.lens = 50.0
cam_auto.sensor_width = 36.0
cam_auto.clip_end = 1000.0
ob_auto_camera = bpy.data.objects.new('AutoCamera', cam_auto)
scene.collection.objects.link(ob_auto_camera)
ob_auto_camera.location = (11.9319, -14.6171, 11.723)
ob_auto_camera.rotation_euler = (1.09748, -7.21219e-08, 0.694738)
scene.camera = ob_auto_camera
light_auto_sun = bpy.data.lights.new('AutoSun', 'SUN')
light_auto_sun.energy = 3.0
light_auto_sun.angle = 0.0523599
ob_auto_sun = bpy.data.objects.new('AutoSun', light_auto_sun)
scene.collection.objects.link(ob_auto_sun)
ob_auto_sun.rotation_euler = (0.872665, 0.174533, 0.523599)
bpy.context.view_layer.update()

